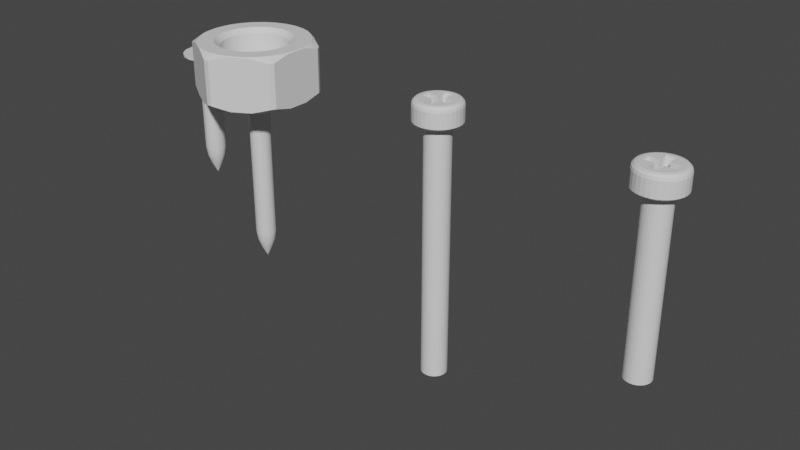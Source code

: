 # Source: bolts_and_nuts.blend  (saved by Blender 3.0.42; exported with 4.5.12 LTS)
import bpy
from mathutils import Matrix  # noqa: F401  (used for matrix-valued properties, if any)

bpy.ops.wm.read_factory_settings(use_empty=True)
scene = bpy.context.scene
scene.name = 'Scene'

# ---- collections
col_collection = bpy.data.collections.new('Collection'); scene.collection.children.link(col_collection)

# ---- materials (node trees are filled in below, after node groups)
mat_m = bpy.data.materials.new('m')
mat_m.use_transparent_shadow = False
mat_m.diffuse_color = (0.2908, 0.2908, 0.2908, 1.0)
mat_m.metallic = 0.7267

# ---- material node trees
mat_m.use_nodes = True; mat_m.node_tree.nodes.clear()
_N = mat_m.node_tree.nodes; _L = mat_m.node_tree.links
n0 = _N.new('ShaderNodeBsdfPrincipled'); n0.name = 'Principled BSDF'; n0.location = (10, 300)
n0.distribution = 'GGX'
n0.subsurface_method = 'BURLEY'
n0.inputs[3].default_value = 1.45
n0.inputs[27].default_value = (0.0, 0.0, 0.0, 1.0)
n0.inputs[28].default_value = 1.0
n1 = _N.new('ShaderNodeOutputMaterial'); n1.name = 'Material Output'; n1.location = (300, 300)
_L.new(n0.outputs[0], n1.inputs[0])
n1.is_active_output = True

# ---- world
world_world = bpy.data.worlds.new('World'); scene.world = world_world
world_world.color = (0.05088, 0.05088, 0.05088)
world_world.use_sun_shadow = False
world_world.sun_shadow_jitter_overblur = 0.0

# ---- meshes
me_circle = bpy.data.meshes.new('Circle')
me_circle.from_pydata([(0.003172, 0.07348, 0.02628), (0.06522, 0.03399, 0.02628), (0.06205, 0.03948, 0.02628), (-2.173e-09, 0.07348, 0.02628), (0.06363, 0.03674, 0.02628), (0.0433, 0.05031, 0.0317), (0.02192, 0.06265, 0.0317), (0.06522, 0.01234, 0.0317), (0.003172, 0.07348, -1.751e-07), (0.06522, 0.03399, 8.158e-07), (0.06205, 0.03948, -1.751e-07), (-2.173e-09, 0.07348, -1.751e-07), (0.06363, 0.03674, -1.751e-07), (0.0433, 0.05031, -1.751e-07), (0.02192, 0.06265, -1.751e-07), (0.06522, 0.01234, -1.751e-07), (0.00829, 0.03912, -1.751e-07), (0.03802, 0.01238, -1.751e-07), (0.0297, 0.02678, 8.158e-07), (-2.447e-05, 0.03999, -1.751e-07), (0.03462, 0.02002, -1.751e-07), (0.02348, 0.03237, -1.751e-07), (0.01624, 0.03654, -1.751e-07), (0.03977, 0.004204, -1.751e-07), (0.02638, 0.05933, 0.0325), (0.03814, 0.05255, 0.0325), (-3.537e-05, 0.06493, 0.0325), (0.06174, 0.0201, 0.0325), (0.06354, 0.01167, 0.0325), (0.01347, 0.06352, 0.0325), (0.05621, 0.0325, 0.0325), (0.04823, 0.04347, 0.0325), (0.00829, 0.03912, 0.02654), (0.009532, 0.04498, 0.0325), (0.03802, 0.01238, 0.02654), (0.04372, 0.01423, 0.0325), (0.03415, 0.03078, 0.0325), (0.0297, 0.02678, 0.02654), (-2.447e-05, 0.03999, 0.02654), (-2.709e-05, 0.04598, 0.0325), (0.0398, 0.02301, 0.0325), (0.03462, 0.02002, 0.02654), (0.02348, 0.03237, 0.02654), (0.027, 0.03721, 0.0325), (0.01868, 0.04201, 0.0325), (0.01624, 0.03654, 0.02654), (0.04572, 2.694e-05, 0.0325), (0.03977, 2.434e-05, 0.02654), (0.06458, 3.518e-05, 0.0325), (0.03977, 2.434e-05, -1.751e-07), (0.06522, 9.313e-10, -1.751e-07), (0.06522, 0.0, 0.0317), (0.04572, 0.004833, 0.0325), (0.03977, 0.004204, 0.02654)], [], [(42, 45, 22, 21), (32, 38, 19, 16), (27, 30, 40, 35), (45, 32, 16, 22), (34, 41, 20, 17), (47, 53, 23, 49), (53, 34, 17, 23), (37, 42, 21, 18), (26, 39, 33, 29), (1, 7, 15, 9), (0, 6, 14, 8), (5, 2, 10, 13), (6, 5, 13, 14), (4, 1, 9, 12), (2, 4, 12, 10), (3, 0, 8, 11), (41, 37, 18, 20), (25, 43, 36, 31), (25, 24, 44, 43), (24, 29, 33, 44), (30, 31, 36, 40), (28, 27, 35, 52), (6, 0, 29, 24), (5, 25, 31, 2), (4, 2, 31, 30), (1, 4, 30, 27), (3, 26, 29, 0), (7, 1, 27, 28), (5, 6, 24, 25), (35, 40, 41, 34), (7, 51, 50, 15), (40, 36, 37, 41), (38, 32, 33, 39), (28, 52, 46, 48), (43, 44, 45, 42), (7, 28, 48, 51), (53, 47, 46, 52), (42, 37, 36, 43), (44, 33, 32, 45), (52, 35, 34, 53)])
me_circle.polygons.foreach_set('use_smooth', [True] * 40)
_k = set([(0, 3), (0, 6), (0, 8), (1, 4), (1, 7), (1, 9), (2, 4), (2, 5), (2, 10), (5, 6), (7, 51), (24, 25), (24, 29), (25, 31), (26, 29), (27, 28), (27, 30), (28, 48), (30, 31), (32, 38), (32, 45), (33, 39), (33, 44), (34, 41), (34, 53), (35, 40), (35, 52), (36, 40), (36, 43), (37, 41), (37, 42), (42, 45), (43, 44), (46, 52), (47, 53)])
me_circle.attributes.new('sharp_edge', 'BOOLEAN', 'EDGE').data.foreach_set('value', [ (min(e.vertices), max(e.vertices)) in _k for e in me_circle.edges])
_uv = me_circle.uv_layers.new(name='UVMap')
_uv.uv.foreach_set('vector', [0.0, 0.0, 0.0, 0.0, 0.0, 0.0, 0.0, 0.0, 0.0, 0.0, 0.0, 0.0, 0.0, 0.0, 0.0, 0.0, 0.0, 0.0, 0.0, 0.0, 0.0, 0.0, 0.0, 0.0, 0.0, 0.0, 0.0, 0.0, 0.0, 0.0, 0.0, 0.0, 0.0, 0.0, 0.0, 0.0, 0.0, 0.0, 0.0, 0.0, 0.0, 0.0, 0.0, 0.0, 0.0, 0.0, 0.0, 0.0, 0.0, 0.0, 0.0, 0.0, 0.0, 0.0, 0.0, 0.0, 0.0, 0.0, 0.0, 0.0, 0.0, 0.0, 0.0, 0.0, 0.0, 0.0, 0.0, 0.0, 0.0, 0.0, 0.0, 0.0, 0.0, 0.0, 0.0, 0.0, 0.0, 0.0, 0.0, 0.0, 0.0, 0.0, 0.0, 0.0, 0.0, 0.0, 0.0, 0.0, 0.0, 0.0, 0.0, 0.0, 0.0, 0.0, 0.0, 0.0, 0.0, 0.0, 0.0, 0.0, 0.0, 0.0, 0.0, 0.0, 0.0, 0.0, 0.0, 0.0, 0.0, 0.0, 0.0, 0.0, 0.0, 0.0, 0.0, 0.0, 0.0, 0.0, 0.0, 0.0, 0.0, 0.0, 0.0, 0.0, 0.0, 0.0, 0.0, 0.0, 0.0, 0.0, 0.0, 0.0, 0.0, 0.0, 0.0, 0.0, 0.0, 0.0, 0.0, 0.0, 0.0, 0.0, 0.0, 0.0, 0.0, 0.0, 0.0, 0.0, 0.0, 0.0, 0.0, 0.0, 0.0, 0.0, 0.0, 0.0, 0.0, 0.0, 0.0, 0.0, 0.0, 0.0, 0.0, 0.0, 0.0, 0.0, 0.0, 0.0, 0.0, 0.0, 0.0, 0.0, 0.0, 0.0, 0.0, 0.0, 0.0, 0.0, 0.0, 0.0, 0.0, 0.0, 0.0, 0.0, 0.0, 0.0, 0.0, 0.0, 0.0, 0.0, 0.0, 0.0, 0.0, 0.0, 0.0, 0.0, 0.0, 0.0, 0.0, 0.0, 0.0, 0.0, 0.0, 0.0, 0.0, 0.0, 0.0, 0.0, 0.0, 0.0, 0.0, 0.0, 0.0, 0.0, 0.0, 0.0, 0.0, 0.0, 0.0, 0.0, 0.0, 0.0, 0.0, 0.0, 0.0, 0.0, 0.0, 0.0, 0.0, 0.0, 0.0, 0.0, 0.0, 0.0, 0.0, 0.0, 0.0, 0.0, 0.0, 0.0, 0.0, 0.0, 0.0, 0.0, 0.0, 0.0, 0.0, 0.0, 0.0, 0.0, 0.0, 0.0, 0.0, 0.0, 0.0, 0.0, 0.0, 0.0, 0.0, 0.0, 0.0, 0.0, 0.0, 0.0, 0.0, 0.0, 0.0, 0.0, 0.0, 0.0, 0.0, 0.0, 0.0, 0.0, 0.0, 0.0, 0.0, 0.0, 0.0, 0.0, 0.0, 0.0, 0.0, 0.0, 0.0, 0.0, 0.0, 0.0, 0.0, 0.0, 0.0, 0.0, 0.0, 0.0, 0.0, 0.0, 0.0, 0.0, 0.0, 0.0, 0.0, 0.0, 0.0, 0.0, 0.0, 0.0, 0.0, 0.0, 0.0, 0.0, 0.0, 0.0, 0.0, 0.0, 0.0, 0.0, 0.0, 0.0, 0.0, 0.0])
me_circle.materials.append(mat_m)
me_circle.use_remesh_fix_poles = True
me_circle.use_remesh_preserve_attributes = False
me_circle.update()
me_circle_002 = bpy.data.meshes.new('Circle.002')
me_circle_002.from_pydata([(-0.005, 0.015, 0.01438), (5.384e-10, -7.567e-10, 0.0), (0.005, 0.015, 0.01438), (0.0, 0.0275, 0.0191), (2.822e-11, 0.02157, 0.025), (7.276e-12, 0.02671, 0.02205), (-0.005, -0.015, 0.01438), (1.455e-11, 0.02454, 0.02421), (0.005, -0.015, 0.01438), (-0.004209, 0.02116, 0.025), (-0.005365, 0.02697, 0.0191), (-0.004787, 0.02407, 0.02421), (0.005, 0.005, 0.01438), (-0.00521, 0.02619, 0.02205), (-0.005, 0.005, 0.01438), (-0.008256, 0.01993, 0.025), (-0.01052, 0.02541, 0.0191), (-0.00939, 0.02267, 0.02421), (-0.005, -0.005, 0.01438), (-0.01022, 0.02467, 0.02205), (-0.01199, 0.01794, 0.025), (0.005, -0.005, 0.01438), (-0.01528, 0.02287, 0.0191), (-0.01363, 0.0204, 0.02421), (0.015, 0.005, 0.01438), (-0.01484, 0.02221, 0.02205), (-0.01525, 0.01525, 0.025), (0.015, -0.005, 0.01438), (-0.01945, 0.01945, 0.0191), (-0.015, 0.005, 0.01438), (-0.01735, 0.01735, 0.02421), (-0.01888, 0.01888, 0.02205), (-0.01794, 0.01199, 0.025), (-0.015, -0.005, 0.01438), (-0.02287, 0.01528, 0.0191), (-0.0204, 0.01363, 0.02421), (-0.02221, 0.01484, 0.02205), (-0.01993, 0.008256, 0.025), (-0.02541, 0.01052, 0.0191), (-0.02267, 0.00939, 0.02421), (-0.02467, 0.01022, 0.02205), (-0.02116, 0.004209, 0.025), (-0.02697, 0.005365, 0.0191), (-0.02407, 0.004787, 0.02421), (-0.02619, 0.00521, 0.02205), (-0.02157, -1.219e-09, 0.025), (-0.0275, -1.202e-09, 0.0191), (-0.02454, -1.211e-09, 0.02421), (-0.004313, 0.01294, 0.008707), (0.004313, 0.01294, 0.008707), (-0.02671, -1.204e-09, 0.02205), (-0.02116, -0.004209, 0.025), (-0.004313, -0.01294, 0.008707), (-0.02697, -0.005365, 0.0191), (0.004313, -0.01294, 0.008707), (0.004312, 0.004315, 0.008702), (-0.02407, -0.004787, 0.02421), (-0.02619, -0.00521, 0.02205), (-0.004312, 0.004315, 0.008702), (-0.004312, -0.004315, 0.008702), (-0.01993, -0.008256, 0.025), (-0.02541, -0.01052, 0.0191), (0.004312, -0.004315, 0.008702), (-0.02267, -0.00939, 0.02421), (0.01293, 0.004319, 0.008707), (-0.02467, -0.01022, 0.02205), (0.01293, -0.004319, 0.008707), (-0.01794, -0.01199, 0.025), (-0.01293, 0.004319, 0.008707), (-0.01293, -0.004319, 0.008707), (-0.02287, -0.01528, 0.0191), (-0.0204, -0.01363, 0.02421), (-0.02221, -0.01484, 0.02205), (-0.01525, -0.01525, 0.025), (-0.01945, -0.01945, 0.0191), (-0.01735, -0.01735, 0.02421), (-0.01888, -0.01888, 0.02205), (-0.01199, -0.01794, 0.025), (-0.01528, -0.02287, 0.0191), (-0.01363, -0.0204, 0.02421), (-0.01484, -0.02221, 0.02205), (-0.008256, -0.01993, 0.025), (-0.01052, -0.02541, 0.0191), (-0.00939, -0.02267, 0.02421), (-0.01022, -0.02467, 0.02205), (-0.004209, -0.02116, 0.025), (-0.005365, -0.02697, 0.0191), (-0.004787, -0.02407, 0.02421), (-0.00521, -0.02619, 0.02205), (1.914e-09, -0.02157, 0.025), (2.404e-09, -0.0275, 0.0191), (2.157e-09, -0.02454, 0.02421), (2.336e-09, -0.02671, 0.02205), (0.004209, -0.02116, 0.025), (0.005365, -0.02697, 0.0191), (0.004787, -0.02407, 0.02421), (0.00521, -0.02619, 0.02205), (0.008256, -0.01993, 0.025), (0.01052, -0.02541, 0.0191), (0.00939, -0.02267, 0.02421), (0.01022, -0.02467, 0.02205), (0.01199, -0.01794, 0.025), (0.01528, -0.02287, 0.0191), (0.01363, -0.0204, 0.02421), (0.01484, -0.02221, 0.02205), (0.01525, -0.01525, 0.025), (0.01945, -0.01945, 0.0191), (0.01735, -0.01735, 0.02421), (0.01888, -0.01888, 0.02205), (0.01794, -0.01199, 0.025), (0.02287, -0.01528, 0.0191), (0.0204, -0.01363, 0.02421), (0.02221, -0.01484, 0.02205), (0.01993, -0.008256, 0.025), (0.02541, -0.01052, 0.0191), (0.02267, -0.00939, 0.02421), (0.02467, -0.01022, 0.02205), (0.02116, -0.004209, 0.025), (0.02697, -0.005365, 0.0191), (0.02407, -0.004787, 0.02421), (0.02619, -0.00521, 0.02205), (0.02157, -1.87e-11, 0.025), (0.0275, 3.279e-10, 0.0191), (0.02454, 1.528e-10, 0.02421), (0.02671, 2.801e-10, 0.02205), (0.02116, 0.004209, 0.025), (0.02697, 0.005365, 0.0191), (0.02407, 0.004787, 0.02421), (0.02619, 0.00521, 0.02205), (0.01993, 0.008256, 0.025), (0.02541, 0.01052, 0.0191), (0.02267, 0.00939, 0.02421), (0.02467, 0.01022, 0.02205), (0.01794, 0.01199, 0.025), (0.02287, 0.01528, 0.0191), (0.0204, 0.01363, 0.02421), (0.02221, 0.01484, 0.02205), (0.01525, 0.01525, 0.025), (0.01945, 0.01945, 0.0191), (0.01735, 0.01735, 0.02421), (0.01888, 0.01888, 0.02205), (0.01199, 0.01794, 0.025), (0.01528, 0.02287, 0.0191), (0.01363, 0.0204, 0.02421), (0.01484, 0.02221, 0.02205), (0.008256, 0.01993, 0.025), (0.01052, 0.02541, 0.0191), (0.00939, 0.02267, 0.02421), (0.01022, 0.02467, 0.02205), (0.004209, 0.02116, 0.025), (0.005365, 0.02697, 0.0191), (0.004787, 0.02407, 0.02421), (0.00521, 0.02619, 0.02205), (3.243e-11, 0.02584, 0.0), (0.0, 0.0275, 0.001648), (-0.005365, 0.02697, 0.001648), (-0.005042, 0.02535, 0.0), (-0.01052, 0.02541, 0.001648), (-0.00989, 0.02388, 0.0), (-0.01528, 0.02287, 0.001648), (-0.01436, 0.02149, 0.0), (-0.01945, 0.01945, 0.001648), (-0.01827, 0.01827, 0.0), (-0.02287, 0.01528, 0.001648), (-0.02149, 0.01436, 0.0), (-0.02541, 0.01052, 0.001648), (-0.02388, 0.00989, 0.0), (-0.02697, 0.005365, 0.001648), (-0.02535, 0.005042, 0.0), (-0.0275, -1.202e-09, 0.001648), (-0.02584, -1.175e-09, 0.0), (-0.02697, -0.005365, 0.001648), (-0.02535, -0.005042, 0.0), (-0.02541, -0.01052, 0.001648), (-0.02388, -0.00989, 0.0), (-0.02287, -0.01528, 0.001648), (-0.02149, -0.01436, 0.0), (-0.01945, -0.01945, 0.001648), (-0.01827, -0.01827, 0.0), (-0.01528, -0.02287, 0.001648), (-0.01436, -0.02149, 0.0), (-0.01052, -0.02541, 0.001648), (-0.00989, -0.02388, 0.0), (-0.005365, -0.02697, 0.001648), (-0.005042, -0.02535, 0.0), (2.404e-09, -0.0275, 0.001648), (2.292e-09, -0.02584, 0.0), (0.005365, -0.02697, 0.001648), (0.005042, -0.02535, 0.0), (0.01052, -0.02541, 0.001648), (0.00989, -0.02388, 0.0), (0.01528, -0.02287, 0.001648), (0.01436, -0.02149, 0.0), (0.01945, -0.01945, 0.001648), (0.01827, -0.01827, 0.0), (0.02287, -0.01528, 0.001648), (0.02149, -0.01436, 0.0), (0.02541, -0.01052, 0.001648), (0.02388, -0.00989, 0.0), (0.02697, -0.005365, 0.001648), (0.02535, -0.005042, 0.0), (0.0275, 3.279e-10, 0.001648), (0.02584, 2.626e-10, 0.0), (0.02697, 0.005365, 0.001648), (0.02535, 0.005042, 0.0), (0.02541, 0.01052, 0.001648), (0.02388, 0.00989, 0.0), (0.02287, 0.01528, 0.001648), (0.02149, 0.01436, 0.0), (0.01945, 0.01945, 0.001648), (0.01827, 0.01827, 0.0), (0.01528, 0.02287, 0.001648), (0.01436, 0.02149, 0.0), (0.01052, 0.02541, 0.001648), (0.00989, 0.02388, 0.0), (0.005365, 0.02697, 0.001648), (0.005042, 0.02535, 0.0), (-0.01705, 0.003391, 0.025), (-0.01705, -1.232e-09, 0.025), (-0.01705, 0.005, 0.025), (-0.01207, 0.005, 0.025), (0.01207, -0.005, 0.025), (0.007483, -0.005, 0.025), (-0.01705, -0.003391, 0.025), (0.005, -0.005, 0.025), (0.005, -0.005, 0.025), (0.01705, -0.003391, 0.025), (0.01705, -0.005, 0.025), (-0.005, 0.01207, 0.025), (-0.005, 0.01709, 0.025), (-0.0034, 0.01709, 0.025), (-0.01705, -0.005, 0.025), (-0.01207, -0.005, 0.025), (0.0034, 0.01709, 0.025), (4.957e-11, 0.01709, 0.025), (0.01705, -2.834e-10, 0.025), (-0.007483, -0.005, 0.025), (0.01705, 0.003391, 0.025), (-0.005, 0.005, 0.025), (-0.005, 0.005, 0.025), (-0.005, -0.005, 0.025), (-0.005, -0.005, 0.025), (-0.007483, 0.005, 0.025), (0.01705, 0.005, 0.025), (0.01207, 0.005, 0.025), (-0.005, -0.007483, 0.025), (0.007483, 0.005, 0.025), (-0.005, -0.01207, 0.025), (0.005, 0.005, 0.025), (-0.005, -0.01709, 0.025), (-0.0034, -0.01709, 0.025), (0.005, 0.005, 0.025), (0.005, 0.007483, 0.025), (1.544e-09, -0.01709, 0.025), (-0.005, 0.007483, 0.025), (0.005, 0.01207, 0.025), (0.0034, -0.01709, 0.025), (0.005, 0.01709, 0.025), (0.005, -0.01709, 0.025), (0.005, -0.01207, 0.025), (0.005, -0.007483, 0.025), (0.0, 0.015, 0.0), (-0.002926, 0.01471, 0.0), (-0.00574, 0.01386, 0.0), (-0.008334, 0.01247, 0.0), (-0.01061, 0.01061, 0.0), (-0.01247, 0.008334, 0.0), (-0.01386, 0.00574, 0.0), (-0.01471, 0.002926, 0.0), (-0.015, -6.557e-10, 0.0), (-0.01471, -0.002926, 0.0), (-0.01386, -0.00574, 0.0), (-0.01247, -0.008334, 0.0), (-0.01061, -0.01061, 0.0), (-0.008334, -0.01247, 0.0), (-0.00574, -0.01386, 0.0), (-0.002926, -0.01471, 0.0), (1.311e-09, -0.015, 0.0), (0.002926, -0.01471, 0.0), (0.00574, -0.01386, 0.0), (0.008334, -0.01247, 0.0), (0.01061, -0.01061, 0.0), (0.01247, -0.008334, 0.0), (0.01386, -0.00574, 0.0), (0.01471, -0.002926, 0.0), (0.015, 1.789e-10, 0.0), (0.01471, 0.002926, 0.0), (0.01386, 0.00574, 0.0), (0.01247, 0.008334, 0.0), (0.01061, 0.01061, 0.0), (0.008334, 0.01247, 0.0), (0.00574, 0.01386, 0.0), (0.002926, 0.01471, 0.0), (0.0, 0.015, -0.3), (-0.002926, 0.01471, -0.3), (-0.00574, 0.01386, -0.3), (-0.008334, 0.01247, -0.3), (-0.01061, 0.01061, -0.3), (-0.01247, 0.008334, -0.3), (-0.01386, 0.00574, -0.3), (-0.01471, 0.002926, -0.3), (-0.015, -6.557e-10, -0.3), (-0.01471, -0.002926, -0.3), (-0.01386, -0.00574, -0.3), (-0.01247, -0.008334, -0.3), (-0.01061, -0.01061, -0.3), (-0.008334, -0.01247, -0.3), (-0.00574, -0.01386, -0.3), (-0.002926, -0.01471, -0.3), (1.311e-09, -0.015, -0.3), (0.002926, -0.01471, -0.3), (0.00574, -0.01386, -0.3), (0.008334, -0.01247, -0.3), (0.01061, -0.01061, -0.3), (0.01247, -0.008334, -0.3), (0.01386, -0.00574, -0.3), (0.01471, -0.002926, -0.3), (0.015, 1.789e-10, -0.3), (0.01471, 0.002926, -0.3), (0.01386, 0.00574, -0.3), (0.01247, 0.008334, -0.3), (0.01061, 0.01061, -0.3), (0.008334, 0.01247, -0.3), (0.00574, 0.01386, -0.3), (0.002926, 0.01471, -0.3)], [], [(41, 45, 218, 217), (109, 113, 221, 222), (223, 218, 45, 51), (113, 117, 226, 227, 221), (51, 60, 232, 231, 223), (226, 117, 121, 235), (60, 67, 236, 232), (121, 125, 237, 235), (241, 240, 236, 67, 73), (243, 237, 125, 129, 244), (241, 73, 77, 245), (133, 246, 244, 129), (247, 245, 77, 81), (137, 248, 246, 133), (81, 85, 250, 249, 247), (251, 248, 137, 141, 252), (250, 85, 89, 253), (15, 20, 254, 228), (141, 145, 255, 252), (89, 93, 256, 253), (20, 26, 238, 239, 254), (145, 149, 233, 257, 255), (256, 93, 97, 259, 258), (238, 26, 32, 242), (97, 101, 260, 259), (220, 242, 32, 37), (234, 4, 9, 230), (101, 105, 224, 260), (37, 41, 217, 219, 220), (225, 224, 105, 109, 222), (188, 1, 190), (162, 1, 164), (190, 1, 192), (164, 1, 166), (216, 1, 153), (192, 1, 194), (166, 1, 168), (194, 1, 196), (168, 1, 170), (196, 1, 198), (170, 1, 172), (198, 1, 200), (172, 1, 174), (200, 1, 202), (174, 1, 176), (202, 1, 204), (176, 1, 178), (204, 1, 206), (178, 1, 180), (206, 1, 208), (180, 1, 182), (208, 1, 210), (182, 1, 184), (9, 15, 228, 229, 230), (210, 1, 212), (184, 1, 186), (158, 1, 160), (212, 1, 214), (186, 1, 188), (160, 1, 162), (214, 1, 216), (163, 165, 38, 34), (191, 193, 106, 102), (165, 167, 42, 38), (193, 195, 110, 106), (167, 169, 46, 42), (195, 197, 114, 110), (169, 171, 53, 46), (197, 199, 118, 114), (171, 173, 61, 53), (199, 201, 122, 118), (173, 175, 70, 61), (201, 203, 126, 122), (175, 177, 74, 70), (203, 205, 130, 126), (177, 179, 78, 74), (205, 207, 134, 130), (179, 181, 82, 78), (215, 154, 3, 150), (207, 209, 138, 134), (181, 183, 86, 82), (155, 157, 16, 10), (209, 211, 142, 138), (183, 185, 90, 86), (157, 159, 22, 16), (211, 213, 146, 142), (185, 187, 94, 90), (159, 161, 28, 22), (213, 215, 150, 146), (187, 189, 98, 94), (161, 163, 34, 28), (156, 1, 158), (189, 191, 102, 98), (233, 149, 4, 234), (10, 13, 5, 3), (13, 11, 7, 5), (11, 9, 4, 7), (16, 19, 13, 10), (19, 17, 11, 13), (17, 15, 9, 11), (22, 25, 19, 16), (25, 23, 17, 19), (23, 20, 15, 17), (28, 31, 25, 22), (31, 30, 23, 25), (30, 26, 20, 23), (34, 36, 31, 28), (36, 35, 30, 31), (35, 32, 26, 30), (38, 40, 36, 34), (40, 39, 35, 36), (39, 37, 32, 35), (42, 44, 40, 38), (44, 43, 39, 40), (43, 41, 37, 39), (46, 50, 44, 42), (50, 47, 43, 44), (47, 45, 41, 43), (53, 57, 50, 46), (57, 56, 47, 50), (56, 51, 45, 47), (61, 65, 57, 53), (65, 63, 56, 57), (63, 60, 51, 56), (70, 72, 65, 61), (72, 71, 63, 65), (71, 67, 60, 63), (74, 76, 72, 70), (76, 75, 71, 72), (75, 73, 67, 71), (78, 80, 76, 74), (80, 79, 75, 76), (79, 77, 73, 75), (82, 84, 80, 78), (84, 83, 79, 80), (83, 81, 77, 79), (86, 88, 84, 82), (88, 87, 83, 84), (87, 85, 81, 83), (90, 92, 88, 86), (92, 91, 87, 88), (91, 89, 85, 87), (94, 96, 92, 90), (96, 95, 91, 92), (95, 93, 89, 91), (98, 100, 96, 94), (100, 99, 95, 96), (99, 97, 93, 95), (102, 104, 100, 98), (104, 103, 99, 100), (103, 101, 97, 99), (106, 108, 104, 102), (108, 107, 103, 104), (107, 105, 101, 103), (110, 112, 108, 106), (112, 111, 107, 108), (111, 109, 105, 107), (114, 116, 112, 110), (116, 115, 111, 112), (115, 113, 109, 111), (118, 120, 116, 114), (120, 119, 115, 116), (119, 117, 113, 115), (122, 124, 120, 118), (124, 123, 119, 120), (123, 121, 117, 119), (126, 128, 124, 122), (128, 127, 123, 124), (127, 125, 121, 123), (130, 132, 128, 126), (132, 131, 127, 128), (131, 129, 125, 127), (134, 136, 132, 130), (136, 135, 131, 132), (135, 133, 129, 131), (138, 140, 136, 134), (140, 139, 135, 136), (139, 137, 133, 135), (142, 144, 140, 138), (144, 143, 139, 140), (143, 141, 137, 139), (146, 148, 144, 142), (148, 147, 143, 144), (147, 145, 141, 143), (150, 152, 148, 146), (152, 151, 147, 148), (151, 149, 145, 147), (3, 5, 152, 150), (5, 7, 151, 152), (7, 4, 149, 151), (153, 1, 156), (156, 155, 154, 153), (158, 157, 155, 156), (160, 159, 157, 158), (162, 161, 159, 160), (164, 163, 161, 162), (166, 165, 163, 164), (168, 167, 165, 166), (170, 169, 167, 168), (172, 171, 169, 170), (174, 173, 171, 172), (176, 175, 173, 174), (178, 177, 175, 176), (180, 179, 177, 178), (182, 181, 179, 180), (184, 183, 181, 182), (186, 185, 183, 184), (188, 187, 185, 186), (190, 189, 187, 188), (192, 191, 189, 190), (194, 193, 191, 192), (196, 195, 193, 194), (198, 197, 195, 196), (200, 199, 197, 198), (202, 201, 199, 200), (204, 203, 201, 202), (206, 205, 203, 204), (208, 207, 205, 206), (210, 209, 207, 208), (212, 211, 209, 210), (214, 213, 211, 212), (216, 215, 213, 214), (153, 154, 215, 216), (154, 155, 10, 3), (18, 59, 69, 33), (12, 55, 64, 24), (24, 64, 66, 27), (221, 227, 27, 21, 225, 222), (2, 49, 55, 12), (219, 29, 14, 239, 238, 242, 220), (33, 69, 68, 29), (236, 240, 18, 33, 231, 232), (231, 33, 29, 219, 217, 218, 223), (251, 12, 24, 243, 244, 246, 248), (24, 27, 227, 226, 235, 237, 243), (249, 6, 18, 240, 241, 245, 247), (255, 257, 2, 12, 251, 252), (239, 14, 0, 229, 228, 254), (256, 258, 8, 6, 249, 250, 253), (224, 225, 21, 8, 258, 259, 260), (229, 0, 2, 257, 233, 234, 230), (62, 59, 52, 54), (49, 48, 58, 55), (55, 58, 59, 62), (62, 66, 64, 55), (58, 68, 69, 59), (21, 62, 54, 8), (29, 68, 58, 14), (6, 52, 59, 18), (27, 66, 62, 21), (0, 48, 49, 2), (8, 54, 52, 6), (14, 58, 48, 0), (262, 263, 264, 265, 266, 267, 268, 269, 270, 271, 272, 273, 274, 275, 276, 277, 278, 279, 280, 281, 282, 283, 284, 285, 286, 287, 288, 289, 290, 291, 292, 261), (294, 293, 324, 323, 322, 321, 320, 319, 318, 317, 316, 315, 314, 313, 312, 311, 310, 309, 308, 307, 306, 305, 304, 303, 302, 301, 300, 299, 298, 297, 296, 295), (262, 261, 293, 294), (263, 262, 294, 295), (264, 263, 295, 296), (265, 264, 296, 297), (266, 265, 297, 298), (267, 266, 298, 299), (268, 267, 299, 300), (269, 268, 300, 301), (270, 269, 301, 302), (271, 270, 302, 303), (272, 271, 303, 304), (273, 272, 304, 305), (274, 273, 305, 306), (275, 274, 306, 307), (276, 275, 307, 308), (277, 276, 308, 309), (278, 277, 309, 310), (279, 278, 310, 311), (280, 279, 311, 312), (281, 280, 312, 313), (282, 281, 313, 314), (283, 282, 314, 315), (284, 283, 315, 316), (285, 284, 316, 317), (286, 285, 317, 318), (287, 286, 318, 319), (288, 287, 319, 320), (289, 288, 320, 321), (290, 289, 321, 322), (291, 290, 322, 323), (292, 291, 323, 324), (261, 292, 324, 293)])
_uv = me_circle_002.uv_layers.new(name='UVMap')
_uv.uv.foreach_set('vector', [0.0, 0.0, 0.0, 0.0, 0.0, 0.0, 0.0, 0.0, 0.0, 0.0, 0.0, 0.0, 0.0, 0.0, 0.0, 0.0, 0.0, 0.0, 0.0, 0.0, 0.0, 0.0, 0.0, 0.0, 0.0, 0.0, 0.0, 0.0, 0.0, 0.0, 0.0, 0.0, 0.0, 0.0, 0.0, 0.0, 0.0, 0.0, 0.0, 0.0, 0.0, 0.0, 0.0, 0.0, 0.0, 0.0, 0.0, 0.0, 0.0, 0.0, 0.0, 0.0, 0.0, 0.0, 0.0, 0.0, 0.0, 0.0, 0.0, 0.0, 0.0, 0.0, 0.0, 0.0, 0.0, 0.0, 0.0, 0.0, 0.0, 0.0, 0.0, 0.0, 0.0, 0.0, 0.0, 0.0, 0.0, 0.0, 0.0, 0.0, 0.0, 0.0, 0.0, 0.0, 0.0, 0.0, 0.0, 0.0, 0.0, 0.0, 0.0, 0.0, 0.0, 0.0, 0.0, 0.0, 0.0, 0.0, 0.0, 0.0, 0.0, 0.0, 0.0, 0.0, 0.0, 0.0, 0.0, 0.0, 0.0, 0.0, 0.0, 0.0, 0.0, 0.0, 0.0, 0.0, 0.0, 0.0, 0.0, 0.0, 0.0, 0.0, 0.0, 0.0, 0.0, 0.0, 0.0, 0.0, 0.0, 0.0, 0.0, 0.0, 0.0, 0.0, 0.0, 0.0, 0.0, 0.0, 0.0, 0.0, 0.0, 0.0, 0.0, 0.0, 0.0, 0.0, 0.0, 0.0, 0.0, 0.0, 0.0, 0.0, 0.0, 0.0, 0.0, 0.0, 0.0, 0.0, 0.0, 0.0, 0.0, 0.0, 0.0, 0.0, 0.0, 0.0, 0.0, 0.0, 0.0, 0.0, 0.0, 0.0, 0.0, 0.0, 0.0, 0.0, 0.0, 0.0, 0.0, 0.0, 0.0, 0.0, 0.0, 0.0, 0.0, 0.0, 0.0, 0.0, 0.0, 0.0, 0.0, 0.0, 0.0, 0.0, 0.0, 0.0, 0.0, 0.0, 0.0, 0.0, 0.0, 0.0, 0.0, 0.0, 0.0, 0.0, 0.0, 0.0, 0.0, 0.0, 0.0, 0.0, 0.0, 0.0, 0.0, 0.0, 0.0, 0.0, 0.0, 0.0, 0.0, 0.0, 0.0, 0.0, 0.0, 0.0, 0.0, 0.0, 0.0, 0.0, 0.0, 0.0, 0.0, 0.0, 0.0, 0.0, 0.0, 0.0, 0.0, 0.0, 0.0, 0.0, 0.0, 0.0, 0.0, 0.0, 0.0, 0.0, 0.0, 0.0, 0.0, 0.0, 0.0, 0.0, 0.0, 0.0, 0.0, 0.0, 0.0, 0.0, 0.0, 0.0, 0.0, 0.0, 0.0, 0.0, 0.0, 0.0, 0.0, 0.0, 0.0, 0.0, 0.0, 0.0, 0.0, 0.0, 0.0, 0.0, 0.0, 0.0, 0.0, 0.0, 0.0, 0.0, 0.0, 0.0, 0.0, 0.0, 0.0, 0.0, 0.0, 0.0, 0.0, 0.0, 0.0, 0.0, 0.0, 0.0, 0.0, 0.0, 0.0, 0.0, 0.0, 0.0, 0.0, 0.0, 0.0, 0.0, 0.0, 0.0, 0.0, 0.0, 0.0, 0.0, 0.0, 0.0, 0.0, 0.0, 0.0, 0.0, 0.0, 0.0, 0.0, 0.0, 0.0, 0.0, 0.0, 0.0, 0.0, 0.0, 0.0, 0.0, 0.0, 0.0, 0.0, 0.0, 0.0, 0.0, 0.0, 0.0, 0.0, 0.0, 0.0, 0.0, 0.0, 0.0, 0.0, 0.0, 0.0, 0.0, 0.0, 0.0, 0.0, 0.0, 0.0, 0.0, 0.0, 0.0, 0.0, 0.0, 0.0, 0.0, 0.0, 0.0, 0.0, 0.0, 0.0, 0.0, 0.0, 0.0, 0.0, 0.0, 0.0, 0.0, 0.0, 0.0, 0.0, 0.0, 0.0, 0.0, 0.0, 0.0, 0.0, 0.0, 0.0, 0.0, 0.0, 0.0, 0.0, 0.0, 0.0, 0.0, 0.0, 0.0, 0.0, 0.0, 0.0, 0.0, 0.0, 0.0, 0.0, 0.0, 0.0, 0.0, 0.0, 0.0, 0.0, 0.0, 0.0, 0.0, 0.0, 0.0, 0.0, 0.0, 0.0, 0.0, 0.0, 0.0, 0.0, 0.0, 0.0, 0.0, 0.0, 0.0, 0.0, 0.0, 0.0, 0.0, 0.0, 0.0, 0.0, 0.0, 0.0, 0.0, 0.0, 0.0, 0.0, 0.0, 0.0, 0.0, 0.0, 0.0, 0.0, 0.0, 0.0, 0.0, 0.0, 0.0, 0.0, 0.0, 0.0, 0.0, 0.0, 0.0, 0.0, 0.0, 0.0, 0.0, 0.0, 0.0, 0.0, 0.0, 0.0, 0.0, 0.0, 0.0, 0.0, 0.0, 0.0, 0.0, 0.0, 0.0, 0.0, 0.0, 0.0, 0.0, 0.0, 0.0, 0.0, 0.0, 0.0, 0.0, 0.0, 0.0, 0.0, 0.0, 0.0, 0.0, 0.0, 0.0, 0.0, 0.0, 0.0, 0.0, 0.0, 0.0, 0.0, 0.0, 0.0, 0.0, 0.0, 0.0, 0.0, 0.0, 0.0, 0.0, 0.0, 0.0, 0.0, 0.0, 0.0, 0.0, 0.0, 0.0, 0.0, 0.0, 0.0, 0.0, 0.0, 0.0, 0.0, 0.0, 0.0, 0.0, 0.0, 0.0, 0.0, 0.0, 0.0, 0.0, 0.0, 0.0, 0.0, 0.0, 0.0, 0.0, 0.0, 0.0, 0.0, 0.0, 0.0, 0.0, 0.0, 0.0, 0.0, 0.0, 0.0, 0.0, 0.0, 0.0, 0.0, 0.0, 0.0, 0.0, 0.0, 0.0, 0.0, 0.0, 0.0, 0.0, 0.0, 0.0, 0.0, 0.0, 0.0, 0.0, 0.0, 0.0, 0.0, 0.0, 0.0, 0.0, 0.0, 0.0, 0.0, 0.0, 0.0, 0.0, 0.0, 0.0, 0.0, 0.0, 0.0, 0.0, 0.0, 0.0, 0.0, 0.0, 0.0, 0.0, 0.0, 0.0, 0.0, 0.0, 0.0, 0.0, 0.0, 0.0, 0.0, 0.0, 0.0, 0.0, 0.0, 0.0, 0.0, 0.0, 0.0, 0.0, 0.0, 0.0, 0.0, 0.0, 0.0, 0.0, 0.0, 0.0, 0.0, 0.0, 0.0, 0.0, 0.0, 0.0, 0.0, 0.0, 0.0, 0.0, 0.0, 0.0, 0.0, 0.0, 0.0, 0.0, 0.0, 0.0, 0.0, 0.0, 0.0, 0.0, 0.0, 0.0, 0.0, 0.0, 0.0, 0.0, 0.0, 0.0, 0.0, 0.0, 0.0, 0.0, 0.0, 0.0, 0.0, 0.0, 0.0, 0.0, 0.0, 0.0, 0.0, 0.0, 0.0, 0.0, 0.0, 0.0, 0.0, 0.0, 0.0, 0.0, 0.0, 0.0, 0.0, 0.0, 0.0, 0.0, 0.0, 0.0, 0.0, 0.0, 0.0, 0.0, 0.0, 0.0, 0.0, 0.0, 0.0, 0.0, 0.0, 0.0, 0.0, 0.0, 0.0, 0.0, 0.0, 0.0, 0.0, 0.0, 0.0, 0.0, 0.0, 0.0, 0.0, 0.0, 0.0, 0.0, 0.0, 0.0, 0.0, 0.0, 0.0, 0.0, 0.0, 0.0, 0.0, 0.0, 0.0, 0.0, 0.0, 0.0, 0.0, 0.0, 0.0, 0.0, 0.0, 0.0, 0.0, 0.0, 0.0, 0.0, 0.0, 0.0, 0.0, 0.0, 0.0, 0.0, 0.0, 0.0, 0.0, 0.0, 0.0, 0.0, 0.0, 0.0, 0.0, 0.0, 0.0, 0.0, 0.0, 0.0, 0.0, 0.0, 0.0, 0.0, 0.0, 0.0, 0.0, 0.0, 0.0, 0.0, 0.0, 0.0, 0.0, 0.0, 0.0, 0.0, 0.0, 0.0, 0.0, 0.0, 0.0, 0.0, 0.0, 0.0, 0.0, 0.0, 0.0, 0.0, 0.0, 0.0, 0.0, 0.0, 0.0, 0.0, 0.0, 0.0, 0.0, 0.0, 0.0, 0.0, 0.0, 0.0, 0.0, 0.0, 0.0, 0.0, 0.0, 0.0, 0.0, 0.0, 0.0, 0.0, 0.0, 0.0, 0.0, 0.0, 0.0, 0.0, 0.0, 0.0, 0.0, 0.0, 0.0, 0.0, 0.0, 0.0, 0.0, 0.0, 0.0, 0.0, 0.0, 0.0, 0.0, 0.0, 0.0, 0.0, 0.0, 0.0, 0.0, 0.0, 0.0, 0.0, 0.0, 0.0, 0.0, 0.0, 0.0, 0.0, 0.0, 0.0, 0.0, 0.0, 0.0, 0.0, 0.0, 0.0, 0.0, 0.0, 0.0, 0.0, 0.0, 0.0, 0.0, 0.0, 0.0, 0.0, 0.0, 0.0, 0.0, 0.0, 0.0, 0.0, 0.0, 0.0, 0.0, 0.0, 0.0, 0.0, 0.0, 0.0, 0.0, 0.0, 0.0, 0.0, 0.0, 0.0, 0.0, 0.0, 0.0, 0.0, 0.0, 0.0, 0.0, 0.0, 0.0, 0.0, 0.0, 0.0, 0.0, 0.0, 0.0, 0.0, 0.0, 0.0, 0.0, 0.0, 0.0, 0.0, 0.0, 0.0, 0.0, 0.0, 0.0, 0.0, 0.0, 0.0, 0.0, 0.0, 0.0, 0.0, 0.0, 0.0, 0.0, 0.0, 0.0, 0.0, 0.0, 0.0, 0.0, 0.0, 0.0, 0.0, 0.0, 0.0, 0.0, 0.0, 0.0, 0.0, 0.0, 0.0, 0.0, 0.0, 0.0, 0.0, 0.0, 0.0, 0.0, 0.0, 0.0, 0.0, 0.0, 0.0, 0.0, 0.0, 0.0, 0.0, 0.0, 0.0, 0.0, 0.0, 0.0, 0.0, 0.0, 0.0, 0.0, 0.0, 0.0, 0.0, 0.0, 0.0, 0.0, 0.0, 0.0, 0.0, 0.0, 0.0, 0.0, 0.0, 0.0, 0.0, 0.0, 0.0, 0.0, 0.0, 0.0, 0.0, 0.0, 0.0, 0.0, 0.0, 0.0, 0.0, 0.0, 0.0, 0.0, 0.0, 0.0, 0.0, 0.0, 0.0, 0.0, 0.0, 0.0, 0.0, 0.0, 0.0, 0.0, 0.0, 0.0, 0.0, 0.0, 0.0, 0.0, 0.0, 0.0, 0.0, 0.0, 0.0, 0.0, 0.0, 0.0, 0.0, 0.0, 0.0, 0.0, 0.0, 0.0, 0.0, 0.0, 0.0, 0.0, 0.0, 0.0, 0.0, 0.0, 0.0, 0.0, 0.0, 0.0, 0.0, 0.0, 0.0, 0.0, 0.0, 0.0, 0.0, 0.0, 0.0, 0.0, 0.0, 0.0, 0.0, 0.0, 0.0, 0.0, 0.0, 0.0, 0.0, 0.0, 0.0, 0.0, 0.0, 0.0, 0.0, 0.0, 0.0, 0.0, 0.0, 0.0, 0.0, 0.0, 0.0, 0.0, 0.0, 0.0, 0.0, 0.0, 0.0, 0.0, 0.0, 0.0, 0.0, 0.0, 0.0, 0.0, 0.0, 0.0, 0.0, 0.0, 0.0, 0.0, 0.0, 0.0, 0.0, 0.0, 0.0, 0.0, 0.0, 0.0, 0.0, 0.0, 0.0, 0.0, 0.0, 0.0, 0.0, 0.0, 0.0, 0.0, 0.0, 0.0, 0.0, 0.0, 0.0, 0.0, 0.0, 0.0, 0.0, 0.0, 0.0, 0.0, 0.0, 0.0, 0.0, 0.0, 0.0, 0.0, 0.0, 0.0, 0.0, 0.0, 0.0, 0.0, 0.0, 0.0, 0.0, 0.0, 0.0, 0.0, 0.0, 0.0, 0.0, 0.0, 0.0, 0.0, 0.0, 0.0, 0.0, 0.0, 0.0, 0.0, 0.0, 0.0, 0.0, 0.0, 0.0, 0.0, 0.0, 0.0, 0.0, 0.0, 0.0, 0.0, 0.0, 0.0, 0.0, 0.0, 0.0, 0.0, 0.0, 0.0, 0.0, 0.0, 0.0, 0.0, 0.0, 0.0, 0.0, 0.0, 0.0, 0.0, 0.0, 0.0, 0.0, 0.0, 0.0, 0.0, 0.0, 0.0, 0.0, 0.0, 0.0, 0.0, 0.0, 0.0, 0.0, 0.0, 0.0, 0.0, 0.0, 0.0, 0.0, 0.0, 0.0, 0.0, 0.0, 0.0, 0.0, 0.0, 0.0, 0.0, 0.0, 0.0, 0.0, 0.0, 0.0, 0.0, 0.0, 0.0, 0.0, 0.0, 0.0, 0.0, 0.0, 0.0, 0.0, 0.0, 0.0, 0.0, 0.0, 0.0, 0.0, 0.0, 0.0, 0.0, 0.0, 0.0, 0.0, 0.0, 0.0, 0.0, 0.0, 0.0, 0.0, 0.0, 0.0, 0.0, 0.0, 0.0, 0.0, 0.0, 0.0, 0.0, 0.0, 0.0, 0.0, 0.0, 0.0, 0.0, 0.0, 0.0, 0.0, 0.0, 0.0, 0.0, 0.0, 0.0, 0.0, 0.0, 0.0, 0.0, 0.0, 0.0, 0.0, 0.0, 0.0, 0.0, 0.0, 0.0, 0.0, 0.0, 0.0, 0.0, 0.0, 0.0, 0.0, 0.0, 0.0, 0.0, 0.0, 0.0, 0.0, 0.0, 0.0, 0.0, 0.0, 0.0, 0.0, 0.0, 0.0, 0.0, 0.0, 0.0, 0.0, 0.0, 0.0, 0.0, 0.0, 0.0, 0.0, 0.0, 0.0, 0.0, 0.0, 0.0, 0.0, 0.0, 0.0, 0.0, 0.0, 0.0, 0.0, 0.0, 0.0, 0.0, 0.0, 0.0, 0.0, 0.0, 0.0, 0.0, 0.0, 0.0, 0.0, 0.0, 0.0, 0.0, 0.0, 0.0, 0.0, 0.0, 0.0, 0.0, 0.0, 0.0, 0.0, 0.0, 0.0, 0.0, 0.0, 0.0, 0.0, 0.0, 0.0, 0.0, 0.0, 0.0, 0.0, 0.0, 0.0, 0.0, 0.0, 0.0, 0.0, 0.0, 0.0, 0.0, 0.0, 0.0, 0.0, 0.0, 0.0, 0.0, 0.0, 0.0, 0.0, 0.0, 0.0, 0.0, 0.0, 0.0, 0.0, 0.0, 0.0, 0.0, 0.0, 0.0, 0.0, 0.0, 0.0, 0.0, 0.0, 0.0, 0.0, 0.0, 0.0, 0.0, 0.0, 0.0, 0.0, 0.0, 0.0, 0.0, 0.0, 0.0, 0.0, 0.0, 0.0, 0.0, 0.0, 0.0, 0.0, 0.0, 0.0, 0.0, 0.0, 0.0, 0.0, 0.0, 0.0, 0.0, 0.0, 0.0, 0.0, 0.0, 0.0, 0.0, 0.0, 0.0, 0.0, 0.0, 0.0, 0.0, 0.0, 0.0, 0.0, 0.0, 0.0, 0.0, 0.0, 0.0, 0.0, 0.0, 0.0, 0.0, 0.0, 0.0, 0.0, 0.0, 0.0, 0.0, 0.0, 0.0, 0.0, 0.0, 0.0, 0.0, 0.0, 0.0, 0.0, 0.0, 0.0, 0.0, 0.0, 0.0, 0.0, 0.0, 0.0, 0.0, 0.0, 0.0, 0.0, 0.0, 0.0, 0.0, 0.0, 0.0, 0.0, 0.0, 0.0, 0.0, 0.0, 0.0, 0.0, 0.0, 0.0, 0.0, 0.0, 0.0, 0.0, 0.0, 0.0, 0.0, 0.0, 0.0, 0.0, 0.0, 0.0, 0.0, 0.0, 0.0, 0.0, 0.0, 0.0, 0.0, 0.0, 0.0, 0.0, 0.0, 0.0, 0.0, 0.0, 0.0, 0.0, 0.0, 0.0, 0.0, 0.0, 0.0, 0.0, 0.0, 0.0, 0.0, 0.0, 0.0, 0.0, 0.0, 0.0, 0.0, 0.0, 0.0, 0.0, 0.0, 0.0, 0.0, 0.0, 0.0, 0.0, 0.0, 0.0, 0.0, 0.0, 0.0, 0.0, 0.0, 0.0, 0.0, 0.0, 0.0, 0.0, 0.0, 0.0, 0.0, 0.0, 0.0, 0.0, 0.0, 0.0, 0.0, 0.0, 0.0, 0.0, 0.0, 0.0, 0.0, 0.0, 0.0, 0.0, 0.0, 0.0, 0.0, 0.0, 0.0, 0.0, 0.0, 0.0, 0.0, 0.0, 0.0, 0.0, 0.0, 0.0, 0.0, 0.0, 0.0, 0.0, 0.0, 0.0, 0.0, 0.0, 0.0, 0.0, 0.0, 0.0, 0.0, 0.0, 0.0, 0.0, 0.0, 0.0, 0.0, 0.0, 0.0, 0.0, 0.0, 0.0, 0.0, 0.0, 0.0, 0.0, 0.0, 0.0, 0.0, 0.0, 0.0, 0.0, 0.0, 0.0, 0.0, 0.0, 0.0, 0.0, 0.0, 0.0, 0.0, 0.0, 0.0, 0.0, 0.0, 0.0, 0.0, 0.0, 0.0, 0.0, 0.0, 0.0, 0.0, 0.0, 0.0, 0.0, 0.0, 0.0, 0.0, 0.0, 0.0, 0.0, 0.0, 0.0, 0.0, 0.0, 0.0, 0.0, 0.0, 0.0, 0.0, 0.0, 0.0, 0.0, 0.0, 0.0, 0.0, 0.0, 0.0, 0.0, 0.0, 0.0, 0.0, 0.0, 0.0, 0.0, 0.0, 0.0, 0.0, 0.0, 0.0, 0.0, 0.0, 0.0, 0.0, 0.0, 0.0, 0.0, 0.0, 0.0, 0.0, 0.0, 0.0, 0.0, 0.0, 0.0, 0.0, 0.0, 0.0, 0.0, 0.0, 0.0, 0.0, 0.0, 0.0, 0.0, 0.0, 0.0, 0.0, 0.0, 0.0, 0.0, 0.0, 0.0, 0.0, 0.0, 0.0, 0.0, 0.0, 0.0, 0.0, 0.0, 0.0, 0.0, 0.0, 0.0, 0.0, 0.0, 0.0, 0.0, 0.0, 0.0, 0.0, 0.0, 0.0, 0.0, 0.0, 0.0, 0.0, 0.0, 0.0, 0.0, 0.0, 0.0, 0.0, 0.0, 0.0, 0.0, 0.0, 0.0, 0.0, 0.0, 0.0, 0.0, 0.0, 0.0, 0.0, 0.0, 0.0, 0.0, 0.0, 0.0, 0.0, 0.0, 0.0, 0.0, 0.0, 0.0, 0.0, 0.0, 0.375, 0.8125, 0.375, 0.8125, 0.375, 0.8125, 0.375, 0.8125, 0.375, 0.375, 0.375, 0.375, 0.375, 0.375, 0.375, 0.375, 0.375, 0.375, 0.375, 0.375, 0.375, 0.4375, 0.375, 0.4375, 0.485, 0.4375, 0.485, 0.4375, 0.375, 0.4375, 0.375, 0.4375, 0.485, 0.4375, 0.485, 0.4375, 0.375, 0.25, 0.375, 0.25, 0.375, 0.375, 0.375, 0.375, 0.485, 0.875, 0.375, 0.875, 0.375, 0.875, 0.485, 0.875, 0.485, 0.875, 0.485, 0.875, 0.485, 0.875, 0.375, 0.8125, 0.375, 0.8125, 0.375, 0.875, 0.375, 0.875, 0.485, 0.8125, 0.485, 0.8125, 0.375, 0.8125, 0.375, 0.8125, 0.485, 0.8125, 0.485, 0.8125, 0.485, 0.8125, 0.375, 0.8125, 0.375, 0.875, 0.485, 0.875, 0.485, 0.8649, 0.485, 0.8438, 0.485, 0.8226, 0.485, 0.375, 0.375, 0.375, 0.375, 0.375, 0.485, 0.375, 0.485, 0.375, 0.485, 0.375, 0.485, 0.375, 0.375, 0.375, 0.375, 0.4375, 0.485, 0.4375, 0.485, 0.4274, 0.485, 0.4062, 0.485, 0.3851, 0.485, 0.375, 0.485, 0.75, 0.375, 0.8125, 0.375, 0.8125, 0.485, 0.75, 0.485, 0.75, 0.485, 0.75, 0.485, 0.75, 0.485, 0.25, 0.485, 0.25, 0.375, 0.375, 0.375, 0.375, 0.485, 0.25, 0.485, 0.25, 0.485, 0.875, 0.375, 1.0, 0.375, 1.0, 0.485, 0.875, 0.485, 0.875, 0.485, 0.875, 0.485, 0.54, 0.485, 0.5, 0.375, 0.5, 0.375, 0.75, 0.485, 0.75, 0.485, 0.71, 0.485, 0.625, 0.485, 0.4375, 0.485, 0.4375, 0.375, 0.5, 0.375, 0.5, 0.485, 0.4375, 0.485, 0.4375, 0.485, 0.4375, 0.485, 0.0, 0.375, 0.0, 0.375, 0.25, 0.485, 0.25, 0.485, 0.21, 0.485, 0.125, 0.485, 0.04, 0.3125, 0.5, 0.3125, 0.75, 0.375, 0.75, 0.375, 0.5, 0.125, 0.5, 0.125, 0.75, 0.25, 0.75, 0.25, 0.5, 0.25, 0.5, 0.25, 0.75, 0.3125, 0.75, 0.3125, 0.5, 0.3125, 0.5, 0.3125, 0.5, 0.25, 0.5, 0.25, 0.5, 0.25, 0.75, 0.25, 0.75, 0.3125, 0.75, 0.3125, 0.75, 0.375, 0.4375, 0.375, 0.4375, 0.375, 0.5, 0.375, 0.5, 0.375, 0.875, 0.375, 0.875, 0.375, 0.875, 0.375, 0.875, 0.375, 0.75, 0.375, 0.75, 0.375, 0.8125, 0.375, 0.8125, 0.375, 0.4375, 0.375, 0.4375, 0.375, 0.4375, 0.375, 0.4375, 0.375, 0.0, 0.375, 0.0, 0.375, 0.25, 0.375, 0.25, 0.375, 0.5, 0.375, 0.5, 0.375, 0.75, 0.375, 0.75, 0.375, 0.875, 0.375, 0.875, 0.375, 1.0, 0.375, 1.0, 0.0, 0.0, 0.0, 0.0, 0.0, 0.0, 0.0, 0.0, 0.0, 0.0, 0.0, 0.0, 0.0, 0.0, 0.0, 0.0, 0.0, 0.0, 0.0, 0.0, 0.0, 0.0, 0.0, 0.0, 0.0, 0.0, 0.0, 0.0, 0.0, 0.0, 0.0, 0.0, 0.0, 0.0, 0.0, 0.0, 0.0, 0.0, 0.0, 0.0, 0.0, 0.0, 0.0, 0.0, 0.0, 0.0, 0.0, 0.0, 0.0, 0.0, 0.0, 0.0, 0.0, 0.0, 0.0, 0.0, 0.0, 0.0, 0.0, 0.0, 0.0, 0.0, 0.0, 0.0, 0.0, 0.0, 0.0, 0.0, 0.0, 0.0, 0.0, 0.0, 0.0, 0.0, 0.0, 0.0, 0.0, 0.0, 0.0, 0.0, 0.0, 0.0, 0.0, 0.0, 0.0, 0.0, 0.0, 0.0, 0.0, 0.0, 0.0, 0.0, 0.0, 0.0, 0.0, 0.0, 0.0, 0.0, 0.0, 0.0, 0.0, 0.0, 0.0, 0.0, 0.0, 0.0, 0.0, 0.0, 0.0, 0.0, 0.0, 0.0, 0.0, 0.0, 0.0, 0.0, 0.0, 0.0, 0.0, 0.0, 0.0, 0.0, 0.0, 0.0, 0.0, 0.0, 0.0, 0.0, 0.0, 0.0, 0.0, 0.0, 0.0, 0.0, 0.0, 0.0, 0.0, 0.0, 0.0, 0.0, 0.0, 0.0, 0.0, 0.0, 0.0, 0.0, 0.0, 0.0, 0.0, 0.0, 0.0, 0.0, 0.0, 0.0, 0.0, 0.0, 0.0, 0.0, 0.0, 0.0, 0.0, 0.0, 0.0, 0.0, 0.0, 0.0, 0.0, 0.0, 0.0, 0.0, 0.0, 0.0, 0.0, 0.0, 0.0, 0.0, 0.0, 0.0, 0.0, 0.0, 0.0, 0.0, 0.0, 0.0, 0.0, 0.0, 0.0, 0.0, 0.0, 0.0, 0.0, 0.0, 0.0, 0.0, 0.0, 0.0, 0.0, 0.0, 0.0, 0.0, 0.0, 0.0, 0.0, 0.0, 0.0, 0.0, 0.0, 0.0, 0.0, 0.0, 0.0, 0.0, 0.0, 0.0, 0.0, 0.0, 0.0, 0.0, 0.0, 0.0, 0.0, 0.0, 0.0, 0.0, 0.0, 0.0, 0.0, 0.0, 0.0, 0.0, 0.0, 0.0, 0.0, 0.0, 0.0, 0.0, 0.0, 0.0, 0.0, 0.0, 0.0, 0.0, 0.0, 0.0, 0.0, 0.0, 0.0, 0.0, 0.0, 0.0, 0.0, 0.0, 0.0, 0.0, 0.0, 0.0, 0.0, 0.0, 0.0, 0.0, 0.0, 0.0, 0.0, 0.0, 0.0, 0.0, 0.0, 0.0, 0.0, 0.0, 0.0, 0.0, 0.0, 0.0, 0.0, 0.0, 0.0, 0.0, 0.0, 0.0, 0.0, 0.0, 0.0, 0.0, 0.0, 0.0, 0.0, 0.0, 0.0, 0.0, 0.0, 0.0, 0.0, 0.0, 0.0, 0.0, 0.0, 0.0, 0.0, 0.0, 0.0, 0.0, 0.0, 0.0, 0.0, 0.0, 0.0, 0.0, 0.0, 0.0, 0.0, 0.0, 0.0, 0.0, 0.0, 0.0, 0.0, 0.0, 0.0, 0.0, 0.0, 0.0, 0.0, 0.0, 0.0, 0.0, 0.0, 0.0, 0.0, 0.0, 0.0, 0.0, 0.0, 0.0, 0.0, 0.0, 0.0, 0.0, 0.0, 0.0, 0.0, 0.0, 0.0, 0.0, 0.0, 0.0, 0.0, 0.0, 0.0, 0.0, 0.0, 0.0, 0.0, 0.0, 0.0, 0.0, 0.0, 0.0, 0.0, 0.0, 0.0, 0.0, 0.0, 0.0, 0.0, 0.0, 0.0, 0.0, 0.0, 0.0, 0.0, 0.0, 0.0, 0.0, 0.0, 0.0, 0.0, 0.0, 0.0, 0.0, 0.0, 0.0, 0.0, 0.0])
me_circle_002.materials.append(mat_m)
me_circle_002.use_remesh_fix_poles = True
me_circle_002.use_remesh_preserve_attributes = False
me_circle_002.update()
me_circle_004 = bpy.data.meshes.new('Circle.004')
me_circle_004.from_pydata([(-0.005, 0.015, 0.01438), (5.384e-10, -7.567e-10, 0.0), (0.005, 0.015, 0.01438), (0.0, 0.0275, 0.0191), (2.822e-11, 0.02157, 0.025), (7.276e-12, 0.02671, 0.02205), (-0.005, -0.015, 0.01438), (1.455e-11, 0.02454, 0.02421), (0.005, -0.015, 0.01438), (-0.004209, 0.02116, 0.025), (-0.005365, 0.02697, 0.0191), (-0.004787, 0.02407, 0.02421), (0.005, 0.005, 0.01438), (-0.00521, 0.02619, 0.02205), (-0.005, 0.005, 0.01438), (-0.008256, 0.01993, 0.025), (-0.01052, 0.02541, 0.0191), (-0.00939, 0.02267, 0.02421), (-0.005, -0.005, 0.01438), (-0.01022, 0.02467, 0.02205), (-0.01199, 0.01794, 0.025), (0.005, -0.005, 0.01438), (-0.01528, 0.02287, 0.0191), (-0.01363, 0.0204, 0.02421), (0.015, 0.005, 0.01438), (-0.01484, 0.02221, 0.02205), (-0.01525, 0.01525, 0.025), (0.015, -0.005, 0.01438), (-0.01945, 0.01945, 0.0191), (-0.015, 0.005, 0.01438), (-0.01735, 0.01735, 0.02421), (-0.01888, 0.01888, 0.02205), (-0.01794, 0.01199, 0.025), (-0.015, -0.005, 0.01438), (-0.02287, 0.01528, 0.0191), (-0.0204, 0.01363, 0.02421), (-0.02221, 0.01484, 0.02205), (-0.01993, 0.008256, 0.025), (-0.02541, 0.01052, 0.0191), (-0.02267, 0.00939, 0.02421), (-0.02467, 0.01022, 0.02205), (-0.02116, 0.004209, 0.025), (-0.02697, 0.005365, 0.0191), (-0.02407, 0.004787, 0.02421), (-0.02619, 0.00521, 0.02205), (-0.02157, -1.219e-09, 0.025), (-0.0275, -1.202e-09, 0.0191), (-0.02454, -1.211e-09, 0.02421), (-0.004313, 0.01294, 0.008707), (0.004313, 0.01294, 0.008707), (-0.02671, -1.204e-09, 0.02205), (-0.02116, -0.004209, 0.025), (-0.004313, -0.01294, 0.008707), (-0.02697, -0.005365, 0.0191), (0.004313, -0.01294, 0.008707), (0.004312, 0.004315, 0.008702), (-0.02407, -0.004787, 0.02421), (-0.02619, -0.00521, 0.02205), (-0.004312, 0.004315, 0.008702), (-0.004312, -0.004315, 0.008702), (-0.01993, -0.008256, 0.025), (-0.02541, -0.01052, 0.0191), (0.004312, -0.004315, 0.008702), (-0.02267, -0.00939, 0.02421), (0.01293, 0.004319, 0.008707), (-0.02467, -0.01022, 0.02205), (0.01293, -0.004319, 0.008707), (-0.01794, -0.01199, 0.025), (-0.01293, 0.004319, 0.008707), (-0.01293, -0.004319, 0.008707), (-0.02287, -0.01528, 0.0191), (-0.0204, -0.01363, 0.02421), (-0.02221, -0.01484, 0.02205), (-0.01525, -0.01525, 0.025), (-0.01945, -0.01945, 0.0191), (-0.01735, -0.01735, 0.02421), (-0.01888, -0.01888, 0.02205), (-0.01199, -0.01794, 0.025), (-0.01528, -0.02287, 0.0191), (-0.01363, -0.0204, 0.02421), (-0.01484, -0.02221, 0.02205), (-0.008256, -0.01993, 0.025), (-0.01052, -0.02541, 0.0191), (-0.00939, -0.02267, 0.02421), (-0.01022, -0.02467, 0.02205), (-0.004209, -0.02116, 0.025), (-0.005365, -0.02697, 0.0191), (-0.004787, -0.02407, 0.02421), (-0.00521, -0.02619, 0.02205), (1.914e-09, -0.02157, 0.025), (2.404e-09, -0.0275, 0.0191), (2.157e-09, -0.02454, 0.02421), (2.336e-09, -0.02671, 0.02205), (0.004209, -0.02116, 0.025), (0.005365, -0.02697, 0.0191), (0.004787, -0.02407, 0.02421), (0.00521, -0.02619, 0.02205), (0.008256, -0.01993, 0.025), (0.01052, -0.02541, 0.0191), (0.00939, -0.02267, 0.02421), (0.01022, -0.02467, 0.02205), (0.01199, -0.01794, 0.025), (0.01528, -0.02287, 0.0191), (0.01363, -0.0204, 0.02421), (0.01484, -0.02221, 0.02205), (0.01525, -0.01525, 0.025), (0.01945, -0.01945, 0.0191), (0.01735, -0.01735, 0.02421), (0.01888, -0.01888, 0.02205), (0.01794, -0.01199, 0.025), (0.02287, -0.01528, 0.0191), (0.0204, -0.01363, 0.02421), (0.02221, -0.01484, 0.02205), (0.01993, -0.008256, 0.025), (0.02541, -0.01052, 0.0191), (0.02267, -0.00939, 0.02421), (0.02467, -0.01022, 0.02205), (0.02116, -0.004209, 0.025), (0.02697, -0.005365, 0.0191), (0.02407, -0.004787, 0.02421), (0.02619, -0.00521, 0.02205), (0.02157, -1.87e-11, 0.025), (0.0275, 3.279e-10, 0.0191), (0.02454, 1.528e-10, 0.02421), (0.02671, 2.801e-10, 0.02205), (0.02116, 0.004209, 0.025), (0.02697, 0.005365, 0.0191), (0.02407, 0.004787, 0.02421), (0.02619, 0.00521, 0.02205), (0.01993, 0.008256, 0.025), (0.02541, 0.01052, 0.0191), (0.02267, 0.00939, 0.02421), (0.02467, 0.01022, 0.02205), (0.01794, 0.01199, 0.025), (0.02287, 0.01528, 0.0191), (0.0204, 0.01363, 0.02421), (0.02221, 0.01484, 0.02205), (0.01525, 0.01525, 0.025), (0.01945, 0.01945, 0.0191), (0.01735, 0.01735, 0.02421), (0.01888, 0.01888, 0.02205), (0.01199, 0.01794, 0.025), (0.01528, 0.02287, 0.0191), (0.01363, 0.0204, 0.02421), (0.01484, 0.02221, 0.02205), (0.008256, 0.01993, 0.025), (0.01052, 0.02541, 0.0191), (0.00939, 0.02267, 0.02421), (0.01022, 0.02467, 0.02205), (0.004209, 0.02116, 0.025), (0.005365, 0.02697, 0.0191), (0.004787, 0.02407, 0.02421), (0.00521, 0.02619, 0.02205), (3.243e-11, 0.02584, 0.0), (0.0, 0.0275, 0.001648), (-0.005365, 0.02697, 0.001648), (-0.005042, 0.02535, 0.0), (-0.01052, 0.02541, 0.001648), (-0.00989, 0.02388, 0.0), (-0.01528, 0.02287, 0.001648), (-0.01436, 0.02149, 0.0), (-0.01945, 0.01945, 0.001648), (-0.01827, 0.01827, 0.0), (-0.02287, 0.01528, 0.001648), (-0.02149, 0.01436, 0.0), (-0.02541, 0.01052, 0.001648), (-0.02388, 0.00989, 0.0), (-0.02697, 0.005365, 0.001648), (-0.02535, 0.005042, 0.0), (-0.0275, -1.202e-09, 0.001648), (-0.02584, -1.175e-09, 0.0), (-0.02697, -0.005365, 0.001648), (-0.02535, -0.005042, 0.0), (-0.02541, -0.01052, 0.001648), (-0.02388, -0.00989, 0.0), (-0.02287, -0.01528, 0.001648), (-0.02149, -0.01436, 0.0), (-0.01945, -0.01945, 0.001648), (-0.01827, -0.01827, 0.0), (-0.01528, -0.02287, 0.001648), (-0.01436, -0.02149, 0.0), (-0.01052, -0.02541, 0.001648), (-0.00989, -0.02388, 0.0), (-0.005365, -0.02697, 0.001648), (-0.005042, -0.02535, 0.0), (2.404e-09, -0.0275, 0.001648), (2.292e-09, -0.02584, 0.0), (0.005365, -0.02697, 0.001648), (0.005042, -0.02535, 0.0), (0.01052, -0.02541, 0.001648), (0.00989, -0.02388, 0.0), (0.01528, -0.02287, 0.001648), (0.01436, -0.02149, 0.0), (0.01945, -0.01945, 0.001648), (0.01827, -0.01827, 0.0), (0.02287, -0.01528, 0.001648), (0.02149, -0.01436, 0.0), (0.02541, -0.01052, 0.001648), (0.02388, -0.00989, 0.0), (0.02697, -0.005365, 0.001648), (0.02535, -0.005042, 0.0), (0.0275, 3.279e-10, 0.001648), (0.02584, 2.626e-10, 0.0), (0.02697, 0.005365, 0.001648), (0.02535, 0.005042, 0.0), (0.02541, 0.01052, 0.001648), (0.02388, 0.00989, 0.0), (0.02287, 0.01528, 0.001648), (0.02149, 0.01436, 0.0), (0.01945, 0.01945, 0.001648), (0.01827, 0.01827, 0.0), (0.01528, 0.02287, 0.001648), (0.01436, 0.02149, 0.0), (0.01052, 0.02541, 0.001648), (0.00989, 0.02388, 0.0), (0.005365, 0.02697, 0.001648), (0.005042, 0.02535, 0.0), (-0.01705, 0.003391, 0.025), (-0.01705, -1.232e-09, 0.025), (-0.01705, 0.005, 0.025), (-0.01207, 0.005, 0.025), (0.01207, -0.005, 0.025), (0.007483, -0.005, 0.025), (-0.01705, -0.003391, 0.025), (0.005, -0.005, 0.025), (0.005, -0.005, 0.025), (0.01705, -0.003391, 0.025), (0.01705, -0.005, 0.025), (-0.005, 0.01207, 0.025), (-0.005, 0.01709, 0.025), (-0.0034, 0.01709, 0.025), (-0.01705, -0.005, 0.025), (-0.01207, -0.005, 0.025), (0.0034, 0.01709, 0.025), (4.957e-11, 0.01709, 0.025), (0.01705, -2.834e-10, 0.025), (-0.007483, -0.005, 0.025), (0.01705, 0.003391, 0.025), (-0.005, 0.005, 0.025), (-0.005, 0.005, 0.025), (-0.005, -0.005, 0.025), (-0.005, -0.005, 0.025), (-0.007483, 0.005, 0.025), (0.01705, 0.005, 0.025), (0.01207, 0.005, 0.025), (-0.005, -0.007483, 0.025), (0.007483, 0.005, 0.025), (-0.005, -0.01207, 0.025), (0.005, 0.005, 0.025), (-0.005, -0.01709, 0.025), (-0.0034, -0.01709, 0.025), (0.005, 0.005, 0.025), (0.005, 0.007483, 0.025), (1.544e-09, -0.01709, 0.025), (-0.005, 0.007483, 0.025), (0.005, 0.01207, 0.025), (0.0034, -0.01709, 0.025), (0.005, 0.01709, 0.025), (0.005, -0.01709, 0.025), (0.005, -0.01207, 0.025), (0.005, -0.007483, 0.025), (0.0, 0.015, 0.0), (-0.002926, 0.01471, 0.0), (-0.00574, 0.01386, 0.0), (-0.008334, 0.01247, 0.0), (-0.01061, 0.01061, 0.0), (-0.01247, 0.008334, 0.0), (-0.01386, 0.00574, 0.0), (-0.01471, 0.002926, 0.0), (-0.015, -6.557e-10, 0.0), (-0.01471, -0.002926, 0.0), (-0.01386, -0.00574, 0.0), (-0.01247, -0.008334, 0.0), (-0.01061, -0.01061, 0.0), (-0.008334, -0.01247, 0.0), (-0.00574, -0.01386, 0.0), (-0.002926, -0.01471, 0.0), (1.311e-09, -0.015, 0.0), (0.002926, -0.01471, 0.0), (0.00574, -0.01386, 0.0), (0.008334, -0.01247, 0.0), (0.01061, -0.01061, 0.0), (0.01247, -0.008334, 0.0), (0.01386, -0.00574, 0.0), (0.01471, -0.002926, 0.0), (0.015, 1.789e-10, 0.0), (0.01471, 0.002926, 0.0), (0.01386, 0.00574, 0.0), (0.01247, 0.008334, 0.0), (0.01061, 0.01061, 0.0), (0.008334, 0.01247, 0.0), (0.00574, 0.01386, 0.0), (0.002926, 0.01471, 0.0), (0.0, 0.015, -0.2), (-0.002926, 0.01471, -0.2), (-0.00574, 0.01386, -0.2), (-0.008334, 0.01247, -0.2), (-0.01061, 0.01061, -0.2), (-0.01247, 0.008334, -0.2), (-0.01386, 0.00574, -0.2), (-0.01471, 0.002926, -0.2), (-0.015, -6.557e-10, -0.2), (-0.01471, -0.002926, -0.2), (-0.01386, -0.00574, -0.2), (-0.01247, -0.008334, -0.2), (-0.01061, -0.01061, -0.2), (-0.008334, -0.01247, -0.2), (-0.00574, -0.01386, -0.2), (-0.002926, -0.01471, -0.2), (1.311e-09, -0.015, -0.2), (0.002926, -0.01471, -0.2), (0.00574, -0.01386, -0.2), (0.008334, -0.01247, -0.2), (0.01061, -0.01061, -0.2), (0.01247, -0.008334, -0.2), (0.01386, -0.00574, -0.2), (0.01471, -0.002926, -0.2), (0.015, 1.789e-10, -0.2), (0.01471, 0.002926, -0.2), (0.01386, 0.00574, -0.2), (0.01247, 0.008334, -0.2), (0.01061, 0.01061, -0.2), (0.008334, 0.01247, -0.2), (0.00574, 0.01386, -0.2), (0.002926, 0.01471, -0.2)], [], [(41, 45, 218, 217), (109, 113, 221, 222), (223, 218, 45, 51), (113, 117, 226, 227, 221), (51, 60, 232, 231, 223), (226, 117, 121, 235), (60, 67, 236, 232), (121, 125, 237, 235), (241, 240, 236, 67, 73), (243, 237, 125, 129, 244), (241, 73, 77, 245), (133, 246, 244, 129), (247, 245, 77, 81), (137, 248, 246, 133), (81, 85, 250, 249, 247), (251, 248, 137, 141, 252), (250, 85, 89, 253), (15, 20, 254, 228), (141, 145, 255, 252), (89, 93, 256, 253), (20, 26, 238, 239, 254), (145, 149, 233, 257, 255), (256, 93, 97, 259, 258), (238, 26, 32, 242), (97, 101, 260, 259), (220, 242, 32, 37), (234, 4, 9, 230), (101, 105, 224, 260), (37, 41, 217, 219, 220), (225, 224, 105, 109, 222), (188, 1, 190), (162, 1, 164), (190, 1, 192), (164, 1, 166), (216, 1, 153), (192, 1, 194), (166, 1, 168), (194, 1, 196), (168, 1, 170), (196, 1, 198), (170, 1, 172), (198, 1, 200), (172, 1, 174), (200, 1, 202), (174, 1, 176), (202, 1, 204), (176, 1, 178), (204, 1, 206), (178, 1, 180), (206, 1, 208), (180, 1, 182), (208, 1, 210), (182, 1, 184), (9, 15, 228, 229, 230), (210, 1, 212), (184, 1, 186), (158, 1, 160), (212, 1, 214), (186, 1, 188), (160, 1, 162), (214, 1, 216), (163, 165, 38, 34), (191, 193, 106, 102), (165, 167, 42, 38), (193, 195, 110, 106), (167, 169, 46, 42), (195, 197, 114, 110), (169, 171, 53, 46), (197, 199, 118, 114), (171, 173, 61, 53), (199, 201, 122, 118), (173, 175, 70, 61), (201, 203, 126, 122), (175, 177, 74, 70), (203, 205, 130, 126), (177, 179, 78, 74), (205, 207, 134, 130), (179, 181, 82, 78), (215, 154, 3, 150), (207, 209, 138, 134), (181, 183, 86, 82), (155, 157, 16, 10), (209, 211, 142, 138), (183, 185, 90, 86), (157, 159, 22, 16), (211, 213, 146, 142), (185, 187, 94, 90), (159, 161, 28, 22), (213, 215, 150, 146), (187, 189, 98, 94), (161, 163, 34, 28), (156, 1, 158), (189, 191, 102, 98), (233, 149, 4, 234), (10, 13, 5, 3), (13, 11, 7, 5), (11, 9, 4, 7), (16, 19, 13, 10), (19, 17, 11, 13), (17, 15, 9, 11), (22, 25, 19, 16), (25, 23, 17, 19), (23, 20, 15, 17), (28, 31, 25, 22), (31, 30, 23, 25), (30, 26, 20, 23), (34, 36, 31, 28), (36, 35, 30, 31), (35, 32, 26, 30), (38, 40, 36, 34), (40, 39, 35, 36), (39, 37, 32, 35), (42, 44, 40, 38), (44, 43, 39, 40), (43, 41, 37, 39), (46, 50, 44, 42), (50, 47, 43, 44), (47, 45, 41, 43), (53, 57, 50, 46), (57, 56, 47, 50), (56, 51, 45, 47), (61, 65, 57, 53), (65, 63, 56, 57), (63, 60, 51, 56), (70, 72, 65, 61), (72, 71, 63, 65), (71, 67, 60, 63), (74, 76, 72, 70), (76, 75, 71, 72), (75, 73, 67, 71), (78, 80, 76, 74), (80, 79, 75, 76), (79, 77, 73, 75), (82, 84, 80, 78), (84, 83, 79, 80), (83, 81, 77, 79), (86, 88, 84, 82), (88, 87, 83, 84), (87, 85, 81, 83), (90, 92, 88, 86), (92, 91, 87, 88), (91, 89, 85, 87), (94, 96, 92, 90), (96, 95, 91, 92), (95, 93, 89, 91), (98, 100, 96, 94), (100, 99, 95, 96), (99, 97, 93, 95), (102, 104, 100, 98), (104, 103, 99, 100), (103, 101, 97, 99), (106, 108, 104, 102), (108, 107, 103, 104), (107, 105, 101, 103), (110, 112, 108, 106), (112, 111, 107, 108), (111, 109, 105, 107), (114, 116, 112, 110), (116, 115, 111, 112), (115, 113, 109, 111), (118, 120, 116, 114), (120, 119, 115, 116), (119, 117, 113, 115), (122, 124, 120, 118), (124, 123, 119, 120), (123, 121, 117, 119), (126, 128, 124, 122), (128, 127, 123, 124), (127, 125, 121, 123), (130, 132, 128, 126), (132, 131, 127, 128), (131, 129, 125, 127), (134, 136, 132, 130), (136, 135, 131, 132), (135, 133, 129, 131), (138, 140, 136, 134), (140, 139, 135, 136), (139, 137, 133, 135), (142, 144, 140, 138), (144, 143, 139, 140), (143, 141, 137, 139), (146, 148, 144, 142), (148, 147, 143, 144), (147, 145, 141, 143), (150, 152, 148, 146), (152, 151, 147, 148), (151, 149, 145, 147), (3, 5, 152, 150), (5, 7, 151, 152), (7, 4, 149, 151), (153, 1, 156), (156, 155, 154, 153), (158, 157, 155, 156), (160, 159, 157, 158), (162, 161, 159, 160), (164, 163, 161, 162), (166, 165, 163, 164), (168, 167, 165, 166), (170, 169, 167, 168), (172, 171, 169, 170), (174, 173, 171, 172), (176, 175, 173, 174), (178, 177, 175, 176), (180, 179, 177, 178), (182, 181, 179, 180), (184, 183, 181, 182), (186, 185, 183, 184), (188, 187, 185, 186), (190, 189, 187, 188), (192, 191, 189, 190), (194, 193, 191, 192), (196, 195, 193, 194), (198, 197, 195, 196), (200, 199, 197, 198), (202, 201, 199, 200), (204, 203, 201, 202), (206, 205, 203, 204), (208, 207, 205, 206), (210, 209, 207, 208), (212, 211, 209, 210), (214, 213, 211, 212), (216, 215, 213, 214), (153, 154, 215, 216), (154, 155, 10, 3), (18, 59, 69, 33), (12, 55, 64, 24), (24, 64, 66, 27), (221, 227, 27, 21, 225, 222), (2, 49, 55, 12), (219, 29, 14, 239, 238, 242, 220), (33, 69, 68, 29), (236, 240, 18, 33, 231, 232), (231, 33, 29, 219, 217, 218, 223), (251, 12, 24, 243, 244, 246, 248), (24, 27, 227, 226, 235, 237, 243), (249, 6, 18, 240, 241, 245, 247), (255, 257, 2, 12, 251, 252), (239, 14, 0, 229, 228, 254), (256, 258, 8, 6, 249, 250, 253), (224, 225, 21, 8, 258, 259, 260), (229, 0, 2, 257, 233, 234, 230), (62, 59, 52, 54), (49, 48, 58, 55), (55, 58, 59, 62), (62, 66, 64, 55), (58, 68, 69, 59), (21, 62, 54, 8), (29, 68, 58, 14), (6, 52, 59, 18), (27, 66, 62, 21), (0, 48, 49, 2), (8, 54, 52, 6), (14, 58, 48, 0), (262, 263, 264, 265, 266, 267, 268, 269, 270, 271, 272, 273, 274, 275, 276, 277, 278, 279, 280, 281, 282, 283, 284, 285, 286, 287, 288, 289, 290, 291, 292, 261), (294, 293, 324, 323, 322, 321, 320, 319, 318, 317, 316, 315, 314, 313, 312, 311, 310, 309, 308, 307, 306, 305, 304, 303, 302, 301, 300, 299, 298, 297, 296, 295), (262, 261, 293, 294), (263, 262, 294, 295), (264, 263, 295, 296), (265, 264, 296, 297), (266, 265, 297, 298), (267, 266, 298, 299), (268, 267, 299, 300), (269, 268, 300, 301), (270, 269, 301, 302), (271, 270, 302, 303), (272, 271, 303, 304), (273, 272, 304, 305), (274, 273, 305, 306), (275, 274, 306, 307), (276, 275, 307, 308), (277, 276, 308, 309), (278, 277, 309, 310), (279, 278, 310, 311), (280, 279, 311, 312), (281, 280, 312, 313), (282, 281, 313, 314), (283, 282, 314, 315), (284, 283, 315, 316), (285, 284, 316, 317), (286, 285, 317, 318), (287, 286, 318, 319), (288, 287, 319, 320), (289, 288, 320, 321), (290, 289, 321, 322), (291, 290, 322, 323), (292, 291, 323, 324), (261, 292, 324, 293)])
_uv = me_circle_004.uv_layers.new(name='UVMap')
_uv.uv.foreach_set('vector', [0.0, 0.0, 0.0, 0.0, 0.0, 0.0, 0.0, 0.0, 0.0, 0.0, 0.0, 0.0, 0.0, 0.0, 0.0, 0.0, 0.0, 0.0, 0.0, 0.0, 0.0, 0.0, 0.0, 0.0, 0.0, 0.0, 0.0, 0.0, 0.0, 0.0, 0.0, 0.0, 0.0, 0.0, 0.0, 0.0, 0.0, 0.0, 0.0, 0.0, 0.0, 0.0, 0.0, 0.0, 0.0, 0.0, 0.0, 0.0, 0.0, 0.0, 0.0, 0.0, 0.0, 0.0, 0.0, 0.0, 0.0, 0.0, 0.0, 0.0, 0.0, 0.0, 0.0, 0.0, 0.0, 0.0, 0.0, 0.0, 0.0, 0.0, 0.0, 0.0, 0.0, 0.0, 0.0, 0.0, 0.0, 0.0, 0.0, 0.0, 0.0, 0.0, 0.0, 0.0, 0.0, 0.0, 0.0, 0.0, 0.0, 0.0, 0.0, 0.0, 0.0, 0.0, 0.0, 0.0, 0.0, 0.0, 0.0, 0.0, 0.0, 0.0, 0.0, 0.0, 0.0, 0.0, 0.0, 0.0, 0.0, 0.0, 0.0, 0.0, 0.0, 0.0, 0.0, 0.0, 0.0, 0.0, 0.0, 0.0, 0.0, 0.0, 0.0, 0.0, 0.0, 0.0, 0.0, 0.0, 0.0, 0.0, 0.0, 0.0, 0.0, 0.0, 0.0, 0.0, 0.0, 0.0, 0.0, 0.0, 0.0, 0.0, 0.0, 0.0, 0.0, 0.0, 0.0, 0.0, 0.0, 0.0, 0.0, 0.0, 0.0, 0.0, 0.0, 0.0, 0.0, 0.0, 0.0, 0.0, 0.0, 0.0, 0.0, 0.0, 0.0, 0.0, 0.0, 0.0, 0.0, 0.0, 0.0, 0.0, 0.0, 0.0, 0.0, 0.0, 0.0, 0.0, 0.0, 0.0, 0.0, 0.0, 0.0, 0.0, 0.0, 0.0, 0.0, 0.0, 0.0, 0.0, 0.0, 0.0, 0.0, 0.0, 0.0, 0.0, 0.0, 0.0, 0.0, 0.0, 0.0, 0.0, 0.0, 0.0, 0.0, 0.0, 0.0, 0.0, 0.0, 0.0, 0.0, 0.0, 0.0, 0.0, 0.0, 0.0, 0.0, 0.0, 0.0, 0.0, 0.0, 0.0, 0.0, 0.0, 0.0, 0.0, 0.0, 0.0, 0.0, 0.0, 0.0, 0.0, 0.0, 0.0, 0.0, 0.0, 0.0, 0.0, 0.0, 0.0, 0.0, 0.0, 0.0, 0.0, 0.0, 0.0, 0.0, 0.0, 0.0, 0.0, 0.0, 0.0, 0.0, 0.0, 0.0, 0.0, 0.0, 0.0, 0.0, 0.0, 0.0, 0.0, 0.0, 0.0, 0.0, 0.0, 0.0, 0.0, 0.0, 0.0, 0.0, 0.0, 0.0, 0.0, 0.0, 0.0, 0.0, 0.0, 0.0, 0.0, 0.0, 0.0, 0.0, 0.0, 0.0, 0.0, 0.0, 0.0, 0.0, 0.0, 0.0, 0.0, 0.0, 0.0, 0.0, 0.0, 0.0, 0.0, 0.0, 0.0, 0.0, 0.0, 0.0, 0.0, 0.0, 0.0, 0.0, 0.0, 0.0, 0.0, 0.0, 0.0, 0.0, 0.0, 0.0, 0.0, 0.0, 0.0, 0.0, 0.0, 0.0, 0.0, 0.0, 0.0, 0.0, 0.0, 0.0, 0.0, 0.0, 0.0, 0.0, 0.0, 0.0, 0.0, 0.0, 0.0, 0.0, 0.0, 0.0, 0.0, 0.0, 0.0, 0.0, 0.0, 0.0, 0.0, 0.0, 0.0, 0.0, 0.0, 0.0, 0.0, 0.0, 0.0, 0.0, 0.0, 0.0, 0.0, 0.0, 0.0, 0.0, 0.0, 0.0, 0.0, 0.0, 0.0, 0.0, 0.0, 0.0, 0.0, 0.0, 0.0, 0.0, 0.0, 0.0, 0.0, 0.0, 0.0, 0.0, 0.0, 0.0, 0.0, 0.0, 0.0, 0.0, 0.0, 0.0, 0.0, 0.0, 0.0, 0.0, 0.0, 0.0, 0.0, 0.0, 0.0, 0.0, 0.0, 0.0, 0.0, 0.0, 0.0, 0.0, 0.0, 0.0, 0.0, 0.0, 0.0, 0.0, 0.0, 0.0, 0.0, 0.0, 0.0, 0.0, 0.0, 0.0, 0.0, 0.0, 0.0, 0.0, 0.0, 0.0, 0.0, 0.0, 0.0, 0.0, 0.0, 0.0, 0.0, 0.0, 0.0, 0.0, 0.0, 0.0, 0.0, 0.0, 0.0, 0.0, 0.0, 0.0, 0.0, 0.0, 0.0, 0.0, 0.0, 0.0, 0.0, 0.0, 0.0, 0.0, 0.0, 0.0, 0.0, 0.0, 0.0, 0.0, 0.0, 0.0, 0.0, 0.0, 0.0, 0.0, 0.0, 0.0, 0.0, 0.0, 0.0, 0.0, 0.0, 0.0, 0.0, 0.0, 0.0, 0.0, 0.0, 0.0, 0.0, 0.0, 0.0, 0.0, 0.0, 0.0, 0.0, 0.0, 0.0, 0.0, 0.0, 0.0, 0.0, 0.0, 0.0, 0.0, 0.0, 0.0, 0.0, 0.0, 0.0, 0.0, 0.0, 0.0, 0.0, 0.0, 0.0, 0.0, 0.0, 0.0, 0.0, 0.0, 0.0, 0.0, 0.0, 0.0, 0.0, 0.0, 0.0, 0.0, 0.0, 0.0, 0.0, 0.0, 0.0, 0.0, 0.0, 0.0, 0.0, 0.0, 0.0, 0.0, 0.0, 0.0, 0.0, 0.0, 0.0, 0.0, 0.0, 0.0, 0.0, 0.0, 0.0, 0.0, 0.0, 0.0, 0.0, 0.0, 0.0, 0.0, 0.0, 0.0, 0.0, 0.0, 0.0, 0.0, 0.0, 0.0, 0.0, 0.0, 0.0, 0.0, 0.0, 0.0, 0.0, 0.0, 0.0, 0.0, 0.0, 0.0, 0.0, 0.0, 0.0, 0.0, 0.0, 0.0, 0.0, 0.0, 0.0, 0.0, 0.0, 0.0, 0.0, 0.0, 0.0, 0.0, 0.0, 0.0, 0.0, 0.0, 0.0, 0.0, 0.0, 0.0, 0.0, 0.0, 0.0, 0.0, 0.0, 0.0, 0.0, 0.0, 0.0, 0.0, 0.0, 0.0, 0.0, 0.0, 0.0, 0.0, 0.0, 0.0, 0.0, 0.0, 0.0, 0.0, 0.0, 0.0, 0.0, 0.0, 0.0, 0.0, 0.0, 0.0, 0.0, 0.0, 0.0, 0.0, 0.0, 0.0, 0.0, 0.0, 0.0, 0.0, 0.0, 0.0, 0.0, 0.0, 0.0, 0.0, 0.0, 0.0, 0.0, 0.0, 0.0, 0.0, 0.0, 0.0, 0.0, 0.0, 0.0, 0.0, 0.0, 0.0, 0.0, 0.0, 0.0, 0.0, 0.0, 0.0, 0.0, 0.0, 0.0, 0.0, 0.0, 0.0, 0.0, 0.0, 0.0, 0.0, 0.0, 0.0, 0.0, 0.0, 0.0, 0.0, 0.0, 0.0, 0.0, 0.0, 0.0, 0.0, 0.0, 0.0, 0.0, 0.0, 0.0, 0.0, 0.0, 0.0, 0.0, 0.0, 0.0, 0.0, 0.0, 0.0, 0.0, 0.0, 0.0, 0.0, 0.0, 0.0, 0.0, 0.0, 0.0, 0.0, 0.0, 0.0, 0.0, 0.0, 0.0, 0.0, 0.0, 0.0, 0.0, 0.0, 0.0, 0.0, 0.0, 0.0, 0.0, 0.0, 0.0, 0.0, 0.0, 0.0, 0.0, 0.0, 0.0, 0.0, 0.0, 0.0, 0.0, 0.0, 0.0, 0.0, 0.0, 0.0, 0.0, 0.0, 0.0, 0.0, 0.0, 0.0, 0.0, 0.0, 0.0, 0.0, 0.0, 0.0, 0.0, 0.0, 0.0, 0.0, 0.0, 0.0, 0.0, 0.0, 0.0, 0.0, 0.0, 0.0, 0.0, 0.0, 0.0, 0.0, 0.0, 0.0, 0.0, 0.0, 0.0, 0.0, 0.0, 0.0, 0.0, 0.0, 0.0, 0.0, 0.0, 0.0, 0.0, 0.0, 0.0, 0.0, 0.0, 0.0, 0.0, 0.0, 0.0, 0.0, 0.0, 0.0, 0.0, 0.0, 0.0, 0.0, 0.0, 0.0, 0.0, 0.0, 0.0, 0.0, 0.0, 0.0, 0.0, 0.0, 0.0, 0.0, 0.0, 0.0, 0.0, 0.0, 0.0, 0.0, 0.0, 0.0, 0.0, 0.0, 0.0, 0.0, 0.0, 0.0, 0.0, 0.0, 0.0, 0.0, 0.0, 0.0, 0.0, 0.0, 0.0, 0.0, 0.0, 0.0, 0.0, 0.0, 0.0, 0.0, 0.0, 0.0, 0.0, 0.0, 0.0, 0.0, 0.0, 0.0, 0.0, 0.0, 0.0, 0.0, 0.0, 0.0, 0.0, 0.0, 0.0, 0.0, 0.0, 0.0, 0.0, 0.0, 0.0, 0.0, 0.0, 0.0, 0.0, 0.0, 0.0, 0.0, 0.0, 0.0, 0.0, 0.0, 0.0, 0.0, 0.0, 0.0, 0.0, 0.0, 0.0, 0.0, 0.0, 0.0, 0.0, 0.0, 0.0, 0.0, 0.0, 0.0, 0.0, 0.0, 0.0, 0.0, 0.0, 0.0, 0.0, 0.0, 0.0, 0.0, 0.0, 0.0, 0.0, 0.0, 0.0, 0.0, 0.0, 0.0, 0.0, 0.0, 0.0, 0.0, 0.0, 0.0, 0.0, 0.0, 0.0, 0.0, 0.0, 0.0, 0.0, 0.0, 0.0, 0.0, 0.0, 0.0, 0.0, 0.0, 0.0, 0.0, 0.0, 0.0, 0.0, 0.0, 0.0, 0.0, 0.0, 0.0, 0.0, 0.0, 0.0, 0.0, 0.0, 0.0, 0.0, 0.0, 0.0, 0.0, 0.0, 0.0, 0.0, 0.0, 0.0, 0.0, 0.0, 0.0, 0.0, 0.0, 0.0, 0.0, 0.0, 0.0, 0.0, 0.0, 0.0, 0.0, 0.0, 0.0, 0.0, 0.0, 0.0, 0.0, 0.0, 0.0, 0.0, 0.0, 0.0, 0.0, 0.0, 0.0, 0.0, 0.0, 0.0, 0.0, 0.0, 0.0, 0.0, 0.0, 0.0, 0.0, 0.0, 0.0, 0.0, 0.0, 0.0, 0.0, 0.0, 0.0, 0.0, 0.0, 0.0, 0.0, 0.0, 0.0, 0.0, 0.0, 0.0, 0.0, 0.0, 0.0, 0.0, 0.0, 0.0, 0.0, 0.0, 0.0, 0.0, 0.0, 0.0, 0.0, 0.0, 0.0, 0.0, 0.0, 0.0, 0.0, 0.0, 0.0, 0.0, 0.0, 0.0, 0.0, 0.0, 0.0, 0.0, 0.0, 0.0, 0.0, 0.0, 0.0, 0.0, 0.0, 0.0, 0.0, 0.0, 0.0, 0.0, 0.0, 0.0, 0.0, 0.0, 0.0, 0.0, 0.0, 0.0, 0.0, 0.0, 0.0, 0.0, 0.0, 0.0, 0.0, 0.0, 0.0, 0.0, 0.0, 0.0, 0.0, 0.0, 0.0, 0.0, 0.0, 0.0, 0.0, 0.0, 0.0, 0.0, 0.0, 0.0, 0.0, 0.0, 0.0, 0.0, 0.0, 0.0, 0.0, 0.0, 0.0, 0.0, 0.0, 0.0, 0.0, 0.0, 0.0, 0.0, 0.0, 0.0, 0.0, 0.0, 0.0, 0.0, 0.0, 0.0, 0.0, 0.0, 0.0, 0.0, 0.0, 0.0, 0.0, 0.0, 0.0, 0.0, 0.0, 0.0, 0.0, 0.0, 0.0, 0.0, 0.0, 0.0, 0.0, 0.0, 0.0, 0.0, 0.0, 0.0, 0.0, 0.0, 0.0, 0.0, 0.0, 0.0, 0.0, 0.0, 0.0, 0.0, 0.0, 0.0, 0.0, 0.0, 0.0, 0.0, 0.0, 0.0, 0.0, 0.0, 0.0, 0.0, 0.0, 0.0, 0.0, 0.0, 0.0, 0.0, 0.0, 0.0, 0.0, 0.0, 0.0, 0.0, 0.0, 0.0, 0.0, 0.0, 0.0, 0.0, 0.0, 0.0, 0.0, 0.0, 0.0, 0.0, 0.0, 0.0, 0.0, 0.0, 0.0, 0.0, 0.0, 0.0, 0.0, 0.0, 0.0, 0.0, 0.0, 0.0, 0.0, 0.0, 0.0, 0.0, 0.0, 0.0, 0.0, 0.0, 0.0, 0.0, 0.0, 0.0, 0.0, 0.0, 0.0, 0.0, 0.0, 0.0, 0.0, 0.0, 0.0, 0.0, 0.0, 0.0, 0.0, 0.0, 0.0, 0.0, 0.0, 0.0, 0.0, 0.0, 0.0, 0.0, 0.0, 0.0, 0.0, 0.0, 0.0, 0.0, 0.0, 0.0, 0.0, 0.0, 0.0, 0.0, 0.0, 0.0, 0.0, 0.0, 0.0, 0.0, 0.0, 0.0, 0.0, 0.0, 0.0, 0.0, 0.0, 0.0, 0.0, 0.0, 0.0, 0.0, 0.0, 0.0, 0.0, 0.0, 0.0, 0.0, 0.0, 0.0, 0.0, 0.0, 0.0, 0.0, 0.0, 0.0, 0.0, 0.0, 0.0, 0.0, 0.0, 0.0, 0.0, 0.0, 0.0, 0.0, 0.0, 0.0, 0.0, 0.0, 0.0, 0.0, 0.0, 0.0, 0.0, 0.0, 0.0, 0.0, 0.0, 0.0, 0.0, 0.0, 0.0, 0.0, 0.0, 0.0, 0.0, 0.0, 0.0, 0.0, 0.0, 0.0, 0.0, 0.0, 0.0, 0.0, 0.0, 0.0, 0.0, 0.0, 0.0, 0.0, 0.0, 0.0, 0.0, 0.0, 0.0, 0.0, 0.0, 0.0, 0.0, 0.0, 0.0, 0.0, 0.0, 0.0, 0.0, 0.0, 0.0, 0.0, 0.0, 0.0, 0.0, 0.0, 0.0, 0.0, 0.0, 0.0, 0.0, 0.0, 0.0, 0.0, 0.0, 0.0, 0.0, 0.0, 0.0, 0.0, 0.0, 0.0, 0.0, 0.0, 0.0, 0.0, 0.0, 0.0, 0.0, 0.0, 0.0, 0.0, 0.0, 0.0, 0.0, 0.0, 0.0, 0.0, 0.0, 0.0, 0.0, 0.0, 0.0, 0.0, 0.0, 0.0, 0.0, 0.0, 0.0, 0.0, 0.0, 0.0, 0.0, 0.0, 0.0, 0.0, 0.0, 0.0, 0.0, 0.0, 0.0, 0.0, 0.0, 0.0, 0.0, 0.0, 0.0, 0.0, 0.0, 0.0, 0.0, 0.0, 0.0, 0.0, 0.0, 0.0, 0.0, 0.0, 0.0, 0.0, 0.0, 0.0, 0.0, 0.0, 0.0, 0.0, 0.0, 0.0, 0.0, 0.0, 0.0, 0.0, 0.0, 0.0, 0.0, 0.0, 0.0, 0.0, 0.0, 0.0, 0.0, 0.0, 0.0, 0.0, 0.0, 0.0, 0.0, 0.0, 0.0, 0.0, 0.0, 0.0, 0.0, 0.0, 0.0, 0.0, 0.0, 0.0, 0.0, 0.0, 0.0, 0.0, 0.0, 0.0, 0.0, 0.0, 0.0, 0.0, 0.0, 0.0, 0.0, 0.0, 0.0, 0.0, 0.0, 0.0, 0.0, 0.0, 0.0, 0.0, 0.0, 0.0, 0.0, 0.0, 0.0, 0.0, 0.0, 0.0, 0.0, 0.0, 0.0, 0.0, 0.0, 0.0, 0.0, 0.0, 0.0, 0.0, 0.0, 0.0, 0.0, 0.0, 0.0, 0.0, 0.0, 0.0, 0.0, 0.0, 0.0, 0.0, 0.0, 0.0, 0.0, 0.0, 0.0, 0.0, 0.0, 0.0, 0.0, 0.0, 0.0, 0.0, 0.0, 0.0, 0.0, 0.0, 0.0, 0.0, 0.0, 0.0, 0.0, 0.0, 0.0, 0.0, 0.0, 0.0, 0.0, 0.0, 0.0, 0.0, 0.0, 0.0, 0.0, 0.0, 0.0, 0.0, 0.0, 0.0, 0.0, 0.0, 0.0, 0.0, 0.0, 0.0, 0.0, 0.0, 0.0, 0.0, 0.0, 0.0, 0.0, 0.0, 0.0, 0.0, 0.0, 0.0, 0.0, 0.0, 0.0, 0.0, 0.0, 0.0, 0.0, 0.0, 0.0, 0.0, 0.0, 0.0, 0.0, 0.0, 0.0, 0.0, 0.0, 0.0, 0.0, 0.0, 0.0, 0.0, 0.0, 0.0, 0.0, 0.0, 0.0, 0.0, 0.0, 0.0, 0.0, 0.0, 0.0, 0.0, 0.0, 0.0, 0.0, 0.0, 0.0, 0.0, 0.0, 0.0, 0.0, 0.0, 0.0, 0.0, 0.0, 0.0, 0.0, 0.0, 0.0, 0.0, 0.0, 0.0, 0.0, 0.0, 0.0, 0.0, 0.0, 0.0, 0.0, 0.0, 0.0, 0.0, 0.0, 0.0, 0.0, 0.0, 0.0, 0.0, 0.0, 0.0, 0.0, 0.0, 0.0, 0.0, 0.0, 0.0, 0.0, 0.0, 0.0, 0.0, 0.0, 0.0, 0.0, 0.0, 0.0, 0.0, 0.0, 0.0, 0.0, 0.0, 0.0, 0.0, 0.0, 0.0, 0.0, 0.0, 0.0, 0.0, 0.0, 0.0, 0.0, 0.0, 0.0, 0.0, 0.0, 0.0, 0.0, 0.0, 0.0, 0.0, 0.0, 0.0, 0.0, 0.0, 0.0, 0.0, 0.0, 0.0, 0.0, 0.0, 0.0, 0.0, 0.0, 0.0, 0.0, 0.0, 0.0, 0.0, 0.0, 0.0, 0.0, 0.0, 0.0, 0.0, 0.0, 0.0, 0.0, 0.0, 0.0, 0.0, 0.0, 0.0, 0.0, 0.0, 0.0, 0.0, 0.0, 0.0, 0.0, 0.0, 0.0, 0.0, 0.0, 0.0, 0.0, 0.0, 0.0, 0.0, 0.0, 0.0, 0.0, 0.0, 0.0, 0.0, 0.0, 0.0, 0.0, 0.0, 0.0, 0.0, 0.0, 0.0, 0.0, 0.0, 0.0, 0.0, 0.0, 0.0, 0.0, 0.0, 0.0, 0.0, 0.0, 0.0, 0.0, 0.0, 0.0, 0.0, 0.0, 0.0, 0.0, 0.0, 0.0, 0.0, 0.0, 0.0, 0.0, 0.0, 0.0, 0.0, 0.0, 0.0, 0.375, 0.8125, 0.375, 0.8125, 0.375, 0.8125, 0.375, 0.8125, 0.375, 0.375, 0.375, 0.375, 0.375, 0.375, 0.375, 0.375, 0.375, 0.375, 0.375, 0.375, 0.375, 0.4375, 0.375, 0.4375, 0.485, 0.4375, 0.485, 0.4375, 0.375, 0.4375, 0.375, 0.4375, 0.485, 0.4375, 0.485, 0.4375, 0.375, 0.25, 0.375, 0.25, 0.375, 0.375, 0.375, 0.375, 0.485, 0.875, 0.375, 0.875, 0.375, 0.875, 0.485, 0.875, 0.485, 0.875, 0.485, 0.875, 0.485, 0.875, 0.375, 0.8125, 0.375, 0.8125, 0.375, 0.875, 0.375, 0.875, 0.485, 0.8125, 0.485, 0.8125, 0.375, 0.8125, 0.375, 0.8125, 0.485, 0.8125, 0.485, 0.8125, 0.485, 0.8125, 0.375, 0.8125, 0.375, 0.875, 0.485, 0.875, 0.485, 0.8649, 0.485, 0.8438, 0.485, 0.8226, 0.485, 0.375, 0.375, 0.375, 0.375, 0.375, 0.485, 0.375, 0.485, 0.375, 0.485, 0.375, 0.485, 0.375, 0.375, 0.375, 0.375, 0.4375, 0.485, 0.4375, 0.485, 0.4274, 0.485, 0.4062, 0.485, 0.3851, 0.485, 0.375, 0.485, 0.75, 0.375, 0.8125, 0.375, 0.8125, 0.485, 0.75, 0.485, 0.75, 0.485, 0.75, 0.485, 0.75, 0.485, 0.25, 0.485, 0.25, 0.375, 0.375, 0.375, 0.375, 0.485, 0.25, 0.485, 0.25, 0.485, 0.875, 0.375, 1.0, 0.375, 1.0, 0.485, 0.875, 0.485, 0.875, 0.485, 0.875, 0.485, 0.54, 0.485, 0.5, 0.375, 0.5, 0.375, 0.75, 0.485, 0.75, 0.485, 0.71, 0.485, 0.625, 0.485, 0.4375, 0.485, 0.4375, 0.375, 0.5, 0.375, 0.5, 0.485, 0.4375, 0.485, 0.4375, 0.485, 0.4375, 0.485, 0.0, 0.375, 0.0, 0.375, 0.25, 0.485, 0.25, 0.485, 0.21, 0.485, 0.125, 0.485, 0.04, 0.3125, 0.5, 0.3125, 0.75, 0.375, 0.75, 0.375, 0.5, 0.125, 0.5, 0.125, 0.75, 0.25, 0.75, 0.25, 0.5, 0.25, 0.5, 0.25, 0.75, 0.3125, 0.75, 0.3125, 0.5, 0.3125, 0.5, 0.3125, 0.5, 0.25, 0.5, 0.25, 0.5, 0.25, 0.75, 0.25, 0.75, 0.3125, 0.75, 0.3125, 0.75, 0.375, 0.4375, 0.375, 0.4375, 0.375, 0.5, 0.375, 0.5, 0.375, 0.875, 0.375, 0.875, 0.375, 0.875, 0.375, 0.875, 0.375, 0.75, 0.375, 0.75, 0.375, 0.8125, 0.375, 0.8125, 0.375, 0.4375, 0.375, 0.4375, 0.375, 0.4375, 0.375, 0.4375, 0.375, 0.0, 0.375, 0.0, 0.375, 0.25, 0.375, 0.25, 0.375, 0.5, 0.375, 0.5, 0.375, 0.75, 0.375, 0.75, 0.375, 0.875, 0.375, 0.875, 0.375, 1.0, 0.375, 1.0, 0.0, 0.0, 0.0, 0.0, 0.0, 0.0, 0.0, 0.0, 0.0, 0.0, 0.0, 0.0, 0.0, 0.0, 0.0, 0.0, 0.0, 0.0, 0.0, 0.0, 0.0, 0.0, 0.0, 0.0, 0.0, 0.0, 0.0, 0.0, 0.0, 0.0, 0.0, 0.0, 0.0, 0.0, 0.0, 0.0, 0.0, 0.0, 0.0, 0.0, 0.0, 0.0, 0.0, 0.0, 0.0, 0.0, 0.0, 0.0, 0.0, 0.0, 0.0, 0.0, 0.0, 0.0, 0.0, 0.0, 0.0, 0.0, 0.0, 0.0, 0.0, 0.0, 0.0, 0.0, 0.0, 0.0, 0.0, 0.0, 0.0, 0.0, 0.0, 0.0, 0.0, 0.0, 0.0, 0.0, 0.0, 0.0, 0.0, 0.0, 0.0, 0.0, 0.0, 0.0, 0.0, 0.0, 0.0, 0.0, 0.0, 0.0, 0.0, 0.0, 0.0, 0.0, 0.0, 0.0, 0.0, 0.0, 0.0, 0.0, 0.0, 0.0, 0.0, 0.0, 0.0, 0.0, 0.0, 0.0, 0.0, 0.0, 0.0, 0.0, 0.0, 0.0, 0.0, 0.0, 0.0, 0.0, 0.0, 0.0, 0.0, 0.0, 0.0, 0.0, 0.0, 0.0, 0.0, 0.0, 0.0, 0.0, 0.0, 0.0, 0.0, 0.0, 0.0, 0.0, 0.0, 0.0, 0.0, 0.0, 0.0, 0.0, 0.0, 0.0, 0.0, 0.0, 0.0, 0.0, 0.0, 0.0, 0.0, 0.0, 0.0, 0.0, 0.0, 0.0, 0.0, 0.0, 0.0, 0.0, 0.0, 0.0, 0.0, 0.0, 0.0, 0.0, 0.0, 0.0, 0.0, 0.0, 0.0, 0.0, 0.0, 0.0, 0.0, 0.0, 0.0, 0.0, 0.0, 0.0, 0.0, 0.0, 0.0, 0.0, 0.0, 0.0, 0.0, 0.0, 0.0, 0.0, 0.0, 0.0, 0.0, 0.0, 0.0, 0.0, 0.0, 0.0, 0.0, 0.0, 0.0, 0.0, 0.0, 0.0, 0.0, 0.0, 0.0, 0.0, 0.0, 0.0, 0.0, 0.0, 0.0, 0.0, 0.0, 0.0, 0.0, 0.0, 0.0, 0.0, 0.0, 0.0, 0.0, 0.0, 0.0, 0.0, 0.0, 0.0, 0.0, 0.0, 0.0, 0.0, 0.0, 0.0, 0.0, 0.0, 0.0, 0.0, 0.0, 0.0, 0.0, 0.0, 0.0, 0.0, 0.0, 0.0, 0.0, 0.0, 0.0, 0.0, 0.0, 0.0, 0.0, 0.0, 0.0, 0.0, 0.0, 0.0, 0.0, 0.0, 0.0, 0.0, 0.0, 0.0, 0.0, 0.0, 0.0, 0.0, 0.0, 0.0, 0.0, 0.0, 0.0, 0.0, 0.0, 0.0, 0.0, 0.0, 0.0, 0.0, 0.0, 0.0, 0.0, 0.0, 0.0, 0.0, 0.0, 0.0, 0.0, 0.0, 0.0, 0.0, 0.0, 0.0, 0.0, 0.0, 0.0, 0.0, 0.0, 0.0, 0.0, 0.0, 0.0, 0.0, 0.0, 0.0, 0.0, 0.0, 0.0, 0.0, 0.0, 0.0, 0.0, 0.0, 0.0, 0.0, 0.0, 0.0, 0.0, 0.0, 0.0, 0.0, 0.0, 0.0, 0.0, 0.0, 0.0, 0.0, 0.0, 0.0, 0.0, 0.0, 0.0, 0.0, 0.0, 0.0, 0.0, 0.0, 0.0, 0.0, 0.0, 0.0, 0.0, 0.0, 0.0, 0.0, 0.0, 0.0, 0.0, 0.0, 0.0, 0.0, 0.0, 0.0, 0.0, 0.0, 0.0, 0.0, 0.0, 0.0, 0.0, 0.0, 0.0, 0.0, 0.0, 0.0, 0.0, 0.0, 0.0, 0.0, 0.0, 0.0, 0.0, 0.0, 0.0, 0.0, 0.0, 0.0, 0.0, 0.0, 0.0, 0.0, 0.0, 0.0])
me_circle_004.materials.append(mat_m)
me_circle_004.use_remesh_fix_poles = True
me_circle_004.use_remesh_preserve_attributes = False
me_circle_004.update()
me_circle_001 = bpy.data.meshes.new('Circle.001')
me_circle_001.from_pydata([(-1.807e-10, 0.01254, -0.02), (-0.004798, 0.01158, -0.02), (-0.008865, 0.008865, -0.02), (-0.01158, 0.004798, -0.02), (-0.01254, -8.01e-10, -0.02), (-0.01158, -0.004798, -0.02), (-0.008865, -0.008865, -0.02), (-0.004798, -0.01158, -0.02), (9.153e-10, -0.01254, -0.02), (0.004798, -0.01158, -0.02), (0.008865, -0.008865, -0.02), (0.01158, -0.004798, -0.02), (0.01254, -1.035e-10, -0.02), (0.01158, 0.004798, -0.02), (0.008865, 0.008865, -0.02), (0.004798, 0.01158, -0.02), (-6.888e-10, 0.0, -0.155), (-7.153e-10, -7.153e-10, -0.155), (-7.153e-10, -7.153e-10, -0.155), (-7.153e-10, -3.576e-10, -0.155), (0.0, -3.764e-10, -0.155), (-7.153e-10, -3.576e-10, -0.155), (-7.153e-10, -7.153e-10, -0.155), (-7.153e-10, -7.153e-10, -0.155), (-6.888e-10, 0.0, -0.155), (-7.153e-10, -7.153e-10, -0.155), (-7.153e-10, -7.153e-10, -0.155), (-7.153e-10, -3.576e-10, -0.155), (0.0, -3.764e-10, -0.155), (-7.153e-10, -3.576e-10, -0.155), (-7.153e-10, -7.153e-10, -0.155), (-7.153e-10, -7.153e-10, -0.155), (2.183e-11, 0.02969, 0.0), (-2.12e-12, 0.0298, -0.002152), (-0.0114, 0.02753, -0.002152), (-0.01136, 0.02743, 0.0), (-0.02107, 0.02107, -0.002152), (-0.02099, 0.02099, 0.0), (-0.02753, 0.0114, -0.002152), (-0.02743, 0.01136, 0.0), (-0.0298, -1.305e-09, -0.002152), (-0.02969, -1.273e-09, 0.0), (-0.02753, -0.0114, -0.002152), (-0.02743, -0.01136, 0.0), (-0.02107, -0.02107, -0.002152), (-0.02099, -0.02099, 0.0), (-0.0114, -0.02753, -0.002152), (-0.01136, -0.02743, 0.0), (2.603e-09, -0.0298, -0.002152), (2.561e-09, -0.02969, 0.0), (0.0114, -0.02753, -0.002152), (0.01136, -0.02743, 0.0), (0.02107, -0.02107, -0.002152), (0.02099, -0.02099, 0.0), (0.02753, -0.0114, -0.002152), (0.02743, -0.01136, 0.0), (0.0298, 3.523e-10, -0.002152), (0.02969, 3.056e-10, 0.0), (0.02753, 0.0114, -0.002152), (0.02743, 0.01136, 0.0), (0.02107, 0.02107, -0.002152), (0.02099, 0.02099, 0.0), (0.0114, 0.02753, -0.002152), (0.01136, 0.02743, 0.0), (-4.079e-10, 0.00693, -0.142), (-1.807e-10, 0.01254, -0.1195), (-2.474e-10, 0.01089, -0.131), (-0.004798, 0.01158, -0.1195), (-0.002652, 0.006403, -0.142), (-0.004169, 0.01007, -0.131), (0.002652, 0.006403, -0.142), (0.004798, 0.01158, -0.1195), (0.004169, 0.01007, -0.131), (1.979e-10, -0.00693, -0.142), (9.153e-10, -0.01254, -0.1195), (6.985e-10, -0.01089, -0.131), (0.004798, -0.01158, -0.1195), (0.002652, -0.006403, -0.142), (0.004169, -0.01007, -0.131), (-0.008865, 0.008865, -0.1195), (-0.0049, 0.0049, -0.142), (-0.007704, 0.007704, -0.131), (0.008865, -0.008865, -0.1195), (0.0049, -0.0049, -0.142), (0.007704, -0.007704, -0.131), (-0.01158, 0.004798, -0.1195), (-0.006403, 0.002652, -0.142), (-0.01007, 0.004169, -0.131), (0.01158, -0.004798, -0.1195), (0.006403, -0.002652, -0.142), (0.01007, -0.004169, -0.131), (-0.01254, -8.01e-10, -0.1195), (-0.00693, -6.111e-10, -0.142), (-0.01089, -7.421e-10, -0.131), (0.01254, -1.035e-10, -0.1195), (0.00693, -2.255e-10, -0.142), (0.01089, -1.382e-10, -0.131), (-0.01158, -0.004798, -0.1195), (-0.006403, -0.002652, -0.142), (-0.01007, -0.004169, -0.131), (0.01158, 0.004798, -0.1195), (0.006403, 0.002652, -0.142), (0.01007, 0.004169, -0.131), (-0.008865, -0.008865, -0.1195), (-0.0049, -0.0049, -0.142), (-0.007704, -0.007704, -0.131), (0.008865, 0.008865, -0.1195), (0.0049, 0.0049, -0.142), (0.007704, 0.007704, -0.131), (-0.004798, -0.01158, -0.1195), (-0.002652, -0.006403, -0.142), (-0.004169, -0.01007, -0.131)], [], [(38, 36, 2, 3), (54, 52, 10, 11), (40, 38, 3, 4), (56, 54, 11, 12), (42, 40, 4, 5), (58, 56, 12, 13), (44, 42, 5, 6), (60, 58, 13, 14), (46, 44, 6, 7), (62, 60, 14, 15), (48, 46, 7, 8), (50, 48, 8, 9), (36, 34, 1, 2), (34, 33, 0, 1), (52, 50, 9, 10), (0, 15, 71, 65), (1, 0, 65, 67), (8, 7, 109, 74), (70, 107, 30, 31), (3, 2, 79, 85), (11, 10, 82, 88), (4, 3, 85, 91), (12, 11, 88, 94), (5, 4, 91, 97), (13, 12, 94, 100), (6, 5, 97, 103), (14, 13, 100, 106), (7, 6, 103, 109), (15, 14, 106, 71), (9, 8, 74, 76), (10, 9, 76, 82), (73, 110, 23, 24), (110, 104, 22, 23), (107, 101, 29, 30), (104, 98, 21, 22), (101, 95, 28, 29), (98, 92, 20, 21), (95, 89, 27, 28), (92, 86, 19, 20), (89, 83, 26, 27), (86, 80, 18, 19), (83, 77, 25, 26), (80, 68, 17, 18), (77, 73, 24, 25), (2, 1, 67, 79), (68, 64, 16, 17), (33, 62, 15, 0), (35, 32, 33, 34), (37, 35, 34, 36), (39, 37, 36, 38), (41, 39, 38, 40), (43, 41, 40, 42), (45, 43, 42, 44), (47, 45, 44, 46), (49, 47, 46, 48), (51, 49, 48, 50), (53, 51, 50, 52), (55, 53, 52, 54), (57, 55, 54, 56), (59, 57, 56, 58), (61, 59, 58, 60), (63, 61, 60, 62), (32, 63, 62, 33), (35, 37, 39, 41, 43, 45, 47, 49, 51, 53, 55, 57, 59, 61, 63, 32), (110, 73, 75, 111), (111, 75, 74, 109), (107, 70, 72, 108), (108, 72, 71, 106), (104, 110, 111, 105), (105, 111, 109, 103), (101, 107, 108, 102), (102, 108, 106, 100), (98, 104, 105, 99), (99, 105, 103, 97), (95, 101, 102, 96), (96, 102, 100, 94), (92, 98, 99, 93), (93, 99, 97, 91), (89, 95, 96, 90), (90, 96, 94, 88), (86, 92, 93, 87), (87, 93, 91, 85), (83, 89, 90, 84), (84, 90, 88, 82), (80, 86, 87, 81), (81, 87, 85, 79), (77, 83, 84, 78), (78, 84, 82, 76), (68, 80, 81, 69), (69, 81, 79, 67), (73, 77, 78, 75), (75, 78, 76, 74), (70, 64, 66, 72), (72, 66, 65, 71), (64, 68, 69, 66), (66, 69, 67, 65), (64, 70, 31, 16)])
me_circle_001.polygons.foreach_set('use_smooth', [True] * 97)
_uv = me_circle_001.uv_layers.new(name='UVMap')
_uv.uv.foreach_set('vector', [0.0, 0.0, 0.0, 0.0, 0.0, 0.0, 0.0, 0.0, 0.0, 0.0, 0.0, 0.0, 0.0, 0.0, 0.0, 0.0, 0.0, 0.0, 0.0, 0.0, 0.0, 0.0, 0.0, 0.0, 0.0, 0.0, 0.0, 0.0, 0.0, 0.0, 0.0, 0.0, 0.0, 0.0, 0.0, 0.0, 0.0, 0.0, 0.0, 0.0, 0.0, 0.0, 0.0, 0.0, 0.0, 0.0, 0.0, 0.0, 0.0, 0.0, 0.0, 0.0, 0.0, 0.0, 0.0, 0.0, 0.0, 0.0, 0.0, 0.0, 0.0, 0.0, 0.0, 0.0, 0.0, 0.0, 0.0, 0.0, 0.0, 0.0, 0.0, 0.0, 0.0, 0.0, 0.0, 0.0, 0.0, 0.0, 0.0, 0.0, 0.0, 0.0, 0.0, 0.0, 0.0, 0.0, 0.0, 0.0, 0.0, 0.0, 0.0, 0.0, 0.0, 0.0, 0.0, 0.0, 0.0, 0.0, 0.0, 0.0, 0.0, 0.0, 0.0, 0.0, 0.0, 0.0, 0.0, 0.0, 0.0, 0.0, 0.0, 0.0, 0.0, 0.0, 0.0, 0.0, 0.0, 0.0, 0.0, 0.0, 0.0, 0.0, 0.0, 0.0, 0.0, 0.0, 0.0, 0.0, 0.0, 0.0, 0.0, 0.0, 0.0, 0.0, 0.0, 0.0, 0.0, 0.0, 0.0, 0.0, 0.0, 0.0, 0.0, 0.0, 0.0, 0.0, 0.0, 0.0, 0.0, 0.0, 0.0, 0.0, 0.0, 0.0, 0.0, 0.0, 0.0, 0.0, 0.0, 0.0, 0.0, 0.0, 0.0, 0.0, 0.0, 0.0, 0.0, 0.0, 0.0, 0.0, 0.0, 0.0, 0.0, 0.0, 0.0, 0.0, 0.0, 0.0, 0.0, 0.0, 0.0, 0.0, 0.0, 0.0, 0.0, 0.0, 0.0, 0.0, 0.0, 0.0, 0.0, 0.0, 0.0, 0.0, 0.0, 0.0, 0.0, 0.0, 0.0, 0.0, 0.0, 0.0, 0.0, 0.0, 0.0, 0.0, 0.0, 0.0, 0.0, 0.0, 0.0, 0.0, 0.0, 0.0, 0.0, 0.0, 0.0, 0.0, 0.0, 0.0, 0.0, 0.0, 0.0, 0.0, 0.0, 0.0, 0.0, 0.0, 0.0, 0.0, 0.0, 0.0, 0.0, 0.0, 0.0, 0.0, 0.0, 0.0, 0.0, 0.0, 0.0, 0.0, 0.0, 0.0, 0.0, 0.0, 0.0, 0.0, 0.0, 0.0, 0.0, 0.0, 0.0, 0.0, 0.0, 0.0, 0.0, 0.0, 0.0, 0.0, 0.0, 0.0, 0.0, 0.0, 0.0, 0.0, 0.0, 0.0, 0.0, 0.0, 0.0, 0.0, 0.0, 0.0, 0.0, 0.0, 0.0, 0.0, 0.0, 0.0, 0.0, 0.0, 0.0, 0.0, 0.0, 0.0, 0.0, 0.0, 0.0, 0.0, 0.0, 0.0, 0.0, 0.0, 0.0, 0.0, 0.0, 0.0, 0.0, 0.0, 0.0, 0.0, 0.0, 0.0, 0.0, 0.0, 0.0, 0.0, 0.0, 0.0, 0.0, 0.0, 0.0, 0.0, 0.0, 0.0, 0.0, 0.0, 0.0, 0.0, 0.0, 0.0, 0.0, 0.0, 0.0, 0.0, 0.0, 0.0, 0.0, 0.0, 0.0, 0.0, 0.0, 0.0, 0.0, 0.0, 0.0, 0.0, 0.0, 0.0, 0.0, 0.0, 0.0, 0.0, 0.0, 0.0, 0.0, 0.0, 0.0, 0.0, 0.0, 0.0, 0.0, 0.0, 0.0, 0.0, 0.0, 0.0, 0.0, 0.0, 0.0, 0.0, 0.0, 0.0, 0.0, 0.0, 0.0, 0.0, 0.0, 0.0, 0.0, 0.0, 0.0, 0.0, 0.0, 0.0, 0.0, 0.0, 0.0, 0.0, 0.0, 0.0, 0.0, 0.0, 0.0, 0.0, 0.0, 0.0, 0.0, 0.0, 0.0, 0.0, 0.0, 0.0, 0.0, 0.0, 0.0, 0.0, 0.0, 0.0, 0.0, 0.0, 0.0, 0.0, 0.0, 0.0, 0.0, 0.0, 0.0, 0.0, 0.0, 0.0, 0.0, 0.0, 0.0, 0.0, 0.0, 0.0, 0.0, 0.0, 0.0, 0.0, 0.0, 0.0, 0.0, 0.0, 0.0, 0.0, 0.0, 0.0, 0.0, 0.0, 0.0, 0.0, 0.0, 0.0, 0.0, 0.0, 0.0, 0.0, 0.0, 0.0, 0.0, 0.0, 0.0, 0.0, 0.0, 0.0, 0.0, 0.0, 0.0, 0.0, 0.0, 0.0, 0.0, 0.0, 0.0, 0.0, 0.0, 0.0, 0.0, 0.0, 0.0, 0.0, 0.0, 0.0, 0.0, 0.0, 0.0, 0.0, 0.0, 0.0, 0.0, 0.0, 0.0, 0.0, 0.0, 0.0, 0.0, 0.0, 0.0, 0.0, 0.0, 0.0, 0.0, 0.0, 0.0, 0.0, 0.0, 0.0, 0.0, 0.0, 0.0, 0.0, 0.0, 0.0, 0.0, 0.0, 0.0, 0.0, 0.0, 0.0, 0.0, 0.0, 0.0, 0.0, 0.0, 0.0, 0.0, 0.0, 0.0, 0.0, 0.0, 0.0, 0.0, 0.0, 0.0, 0.0, 0.0, 0.0, 0.0, 0.0, 0.0, 0.0, 0.0, 0.0, 0.0, 0.0, 0.0, 0.0, 0.0, 0.0, 0.0, 0.0, 0.0, 0.0, 0.0, 0.0, 0.0, 0.0, 0.0, 0.0, 0.0, 0.0, 0.0, 0.0, 0.0, 0.0, 0.0, 0.0, 0.0, 0.0, 0.0, 0.0, 0.0, 0.0, 0.0, 0.0, 0.0, 0.0, 0.0, 0.0, 0.0, 0.0, 0.0, 0.0, 0.0, 0.0, 0.0, 0.0, 0.0, 0.0, 0.0, 0.0, 0.0, 0.0, 0.0, 0.0, 0.0, 0.0, 0.0, 0.0, 0.0, 0.0, 0.0, 0.0, 0.0, 0.0, 0.0, 0.0, 0.0, 0.0, 0.0, 0.0, 0.0, 0.0, 0.0, 0.0, 0.0, 0.0, 0.0, 0.0, 0.0, 0.0, 0.0, 0.0, 0.0, 0.0, 0.0, 0.0, 0.0, 0.0, 0.0, 0.0, 0.0, 0.0, 0.0, 0.0, 0.0, 0.0, 0.0, 0.0, 0.0, 0.0, 0.0, 0.0, 0.0, 0.0, 0.0, 0.0, 0.0, 0.0, 0.0, 0.0, 0.0, 0.0, 0.0, 0.0, 0.0, 0.0, 0.0, 0.0, 0.0, 0.0, 0.0, 0.0, 0.0, 0.0, 0.0, 0.0, 0.0, 0.0, 0.0, 0.0, 0.0, 0.0, 0.0, 0.0, 0.0, 0.0, 0.0, 0.0, 0.0, 0.0, 0.0, 0.0, 0.0, 0.0, 0.0, 0.0, 0.0, 0.0, 0.0, 0.0, 0.0, 0.0, 0.0, 0.0, 0.0, 0.0, 0.0, 0.0, 0.0, 0.0, 0.0, 0.0, 0.0, 0.0, 0.0, 0.0, 0.0, 0.0, 0.0, 0.0, 0.0, 0.0, 0.0, 0.0, 0.0, 0.0, 0.0, 0.0, 0.0, 0.0, 0.0, 0.0, 0.0, 0.0, 0.0, 0.0, 0.0, 0.0, 0.0, 0.0, 0.0, 0.0, 0.0, 0.0, 0.0, 0.0, 0.0, 0.0, 0.0, 0.0, 0.0, 0.0, 0.0, 0.0, 0.0, 0.0, 0.0, 0.0, 0.0, 0.0, 0.0, 0.0, 0.0, 0.0, 0.0, 0.0, 0.0, 0.0, 0.0, 0.0, 0.0, 0.0, 0.0, 0.0, 0.0, 0.0, 0.0, 0.0, 0.0, 0.0, 0.0, 0.0, 0.0, 0.0, 0.0, 0.0, 0.0, 0.0, 0.0, 0.0, 0.0, 0.0, 0.0, 0.0, 0.0, 0.0, 0.0, 0.0, 0.0, 0.0, 0.0, 0.0, 0.0, 0.0, 0.0, 0.0, 0.0, 0.0, 0.0, 0.0, 0.0, 0.0, 0.0, 0.0, 0.0, 0.0, 0.0, 0.0, 0.0, 0.0, 0.0, 0.0, 0.0, 0.0, 0.0, 0.0])
me_circle_001.materials.append(mat_m)
me_circle_001.use_remesh_fix_poles = True
me_circle_001.use_remesh_preserve_attributes = False
me_circle_001.update()
me_circle_003 = bpy.data.meshes.new('Circle.003')
me_circle_003.from_pydata([(0.0, 10.0, 0.0), (-3.827, 9.239, 0.0), (-7.071, 7.071, 0.0), (-9.239, 3.827, 0.0), (-10.0, -4.371e-07, 0.0), (-9.239, -3.827, 0.0), (-7.071, -7.071, 0.0), (-3.827, -9.239, 0.0), (8.742e-07, -10.0, 0.0), (3.827, -9.239, 0.0), (7.071, -7.071, 0.0), (9.239, -3.827, 0.0), (10.0, 1.192e-07, 0.0), (9.239, 3.827, 0.0), (7.071, 7.071, 0.0), (3.827, 9.239, 0.0)], [(1, 0), (2, 1), (3, 2), (4, 3), (5, 4), (6, 5), (7, 6), (8, 7), (9, 8), (10, 9), (11, 10), (12, 11), (13, 12), (14, 13), (15, 14), (0, 15)], [])
_uv = me_circle_003.uv_layers.new(name='UVMap')
_uv.uv.foreach_set('vector', [])
me_circle_003.use_remesh_fix_poles = True
me_circle_003.use_remesh_preserve_attributes = False
me_circle_003.update()
me_circle_005 = bpy.data.meshes.new('Circle.005')
me_circle_005.from_pydata([(-1.807e-10, 0.01254, -0.02), (-0.004798, 0.01158, -0.02), (-0.008865, 0.008865, -0.02), (-0.01158, 0.004798, -0.02), (-0.01254, -8.01e-10, -0.02), (-0.01158, -0.004798, -0.02), (-0.008865, -0.008865, -0.02), (-0.004798, -0.01158, -0.02), (9.153e-10, -0.01254, -0.02), (0.004798, -0.01158, -0.02), (0.008865, -0.008865, -0.02), (0.01158, -0.004798, -0.02), (0.01254, -1.035e-10, -0.02), (0.01158, 0.004798, -0.02), (0.008865, 0.008865, -0.02), (0.004798, 0.01158, -0.02), (-6.888e-10, 0.0, -0.245), (-7.153e-10, -7.153e-10, -0.245), (-7.153e-10, -7.153e-10, -0.245), (-7.153e-10, -3.576e-10, -0.245), (0.0, -3.764e-10, -0.245), (-7.153e-10, -3.576e-10, -0.245), (-7.153e-10, -7.153e-10, -0.245), (-7.153e-10, -7.153e-10, -0.245), (-6.888e-10, 0.0, -0.245), (-7.153e-10, -7.153e-10, -0.245), (-7.153e-10, -7.153e-10, -0.245), (-7.153e-10, -3.576e-10, -0.245), (0.0, -3.764e-10, -0.245), (-7.153e-10, -3.576e-10, -0.245), (-7.153e-10, -7.153e-10, -0.245), (-7.153e-10, -7.153e-10, -0.245), (2.183e-11, 0.02969, 0.0), (-2.12e-12, 0.0298, -0.002152), (-0.0114, 0.02753, -0.002152), (-0.01136, 0.02743, 0.0), (-0.02107, 0.02107, -0.002152), (-0.02099, 0.02099, 0.0), (-0.02753, 0.0114, -0.002152), (-0.02743, 0.01136, 0.0), (-0.0298, -1.305e-09, -0.002152), (-0.02969, -1.273e-09, 0.0), (-0.02753, -0.0114, -0.002152), (-0.02743, -0.01136, 0.0), (-0.02107, -0.02107, -0.002152), (-0.02099, -0.02099, 0.0), (-0.0114, -0.02753, -0.002152), (-0.01136, -0.02743, 0.0), (2.603e-09, -0.0298, -0.002152), (2.561e-09, -0.02969, 0.0), (0.0114, -0.02753, -0.002152), (0.01136, -0.02743, 0.0), (0.02107, -0.02107, -0.002152), (0.02099, -0.02099, 0.0), (0.02753, -0.0114, -0.002152), (0.02743, -0.01136, 0.0), (0.0298, 3.523e-10, -0.002152), (0.02969, 3.056e-10, 0.0), (0.02753, 0.0114, -0.002152), (0.02743, 0.01136, 0.0), (0.02107, 0.02107, -0.002152), (0.02099, 0.02099, 0.0), (0.0114, 0.02753, -0.002152), (0.01136, 0.02743, 0.0), (-4.079e-10, 0.00693, -0.232), (-1.807e-10, 0.01254, -0.2095), (-2.474e-10, 0.01089, -0.221), (-0.004798, 0.01158, -0.2095), (-0.002652, 0.006403, -0.232), (-0.004169, 0.01007, -0.221), (0.002652, 0.006403, -0.232), (0.004798, 0.01158, -0.2095), (0.004169, 0.01007, -0.221), (1.979e-10, -0.00693, -0.232), (9.153e-10, -0.01254, -0.2095), (6.985e-10, -0.01089, -0.221), (0.004798, -0.01158, -0.2095), (0.002652, -0.006403, -0.232), (0.004169, -0.01007, -0.221), (-0.008865, 0.008865, -0.2095), (-0.0049, 0.0049, -0.232), (-0.007704, 0.007704, -0.221), (0.008865, -0.008865, -0.2095), (0.0049, -0.0049, -0.232), (0.007704, -0.007704, -0.221), (-0.01158, 0.004798, -0.2095), (-0.006403, 0.002652, -0.232), (-0.01007, 0.004169, -0.221), (0.01158, -0.004798, -0.2095), (0.006403, -0.002652, -0.232), (0.01007, -0.004169, -0.221), (-0.01254, -8.01e-10, -0.2095), (-0.00693, -6.111e-10, -0.232), (-0.01089, -7.421e-10, -0.221), (0.01254, -1.035e-10, -0.2095), (0.00693, -2.255e-10, -0.232), (0.01089, -1.382e-10, -0.221), (-0.01158, -0.004798, -0.2095), (-0.006403, -0.002652, -0.232), (-0.01007, -0.004169, -0.221), (0.01158, 0.004798, -0.2095), (0.006403, 0.002652, -0.232), (0.01007, 0.004169, -0.221), (-0.008865, -0.008865, -0.2095), (-0.0049, -0.0049, -0.232), (-0.007704, -0.007704, -0.221), (0.008865, 0.008865, -0.2095), (0.0049, 0.0049, -0.232), (0.007704, 0.007704, -0.221), (-0.004798, -0.01158, -0.2095), (-0.002652, -0.006403, -0.232), (-0.004169, -0.01007, -0.221)], [], [(38, 36, 2, 3), (54, 52, 10, 11), (40, 38, 3, 4), (56, 54, 11, 12), (42, 40, 4, 5), (58, 56, 12, 13), (44, 42, 5, 6), (60, 58, 13, 14), (46, 44, 6, 7), (62, 60, 14, 15), (48, 46, 7, 8), (50, 48, 8, 9), (36, 34, 1, 2), (34, 33, 0, 1), (52, 50, 9, 10), (0, 15, 71, 65), (1, 0, 65, 67), (8, 7, 109, 74), (70, 107, 30, 31), (3, 2, 79, 85), (11, 10, 82, 88), (4, 3, 85, 91), (12, 11, 88, 94), (5, 4, 91, 97), (13, 12, 94, 100), (6, 5, 97, 103), (14, 13, 100, 106), (7, 6, 103, 109), (15, 14, 106, 71), (9, 8, 74, 76), (10, 9, 76, 82), (73, 110, 23, 24), (110, 104, 22, 23), (107, 101, 29, 30), (104, 98, 21, 22), (101, 95, 28, 29), (98, 92, 20, 21), (95, 89, 27, 28), (92, 86, 19, 20), (89, 83, 26, 27), (86, 80, 18, 19), (83, 77, 25, 26), (80, 68, 17, 18), (77, 73, 24, 25), (2, 1, 67, 79), (68, 64, 16, 17), (33, 62, 15, 0), (35, 32, 33, 34), (37, 35, 34, 36), (39, 37, 36, 38), (41, 39, 38, 40), (43, 41, 40, 42), (45, 43, 42, 44), (47, 45, 44, 46), (49, 47, 46, 48), (51, 49, 48, 50), (53, 51, 50, 52), (55, 53, 52, 54), (57, 55, 54, 56), (59, 57, 56, 58), (61, 59, 58, 60), (63, 61, 60, 62), (32, 63, 62, 33), (35, 37, 39, 41, 43, 45, 47, 49, 51, 53, 55, 57, 59, 61, 63, 32), (110, 73, 75, 111), (111, 75, 74, 109), (107, 70, 72, 108), (108, 72, 71, 106), (104, 110, 111, 105), (105, 111, 109, 103), (101, 107, 108, 102), (102, 108, 106, 100), (98, 104, 105, 99), (99, 105, 103, 97), (95, 101, 102, 96), (96, 102, 100, 94), (92, 98, 99, 93), (93, 99, 97, 91), (89, 95, 96, 90), (90, 96, 94, 88), (86, 92, 93, 87), (87, 93, 91, 85), (83, 89, 90, 84), (84, 90, 88, 82), (80, 86, 87, 81), (81, 87, 85, 79), (77, 83, 84, 78), (78, 84, 82, 76), (68, 80, 81, 69), (69, 81, 79, 67), (73, 77, 78, 75), (75, 78, 76, 74), (70, 64, 66, 72), (72, 66, 65, 71), (64, 68, 69, 66), (66, 69, 67, 65), (64, 70, 31, 16)])
me_circle_005.polygons.foreach_set('use_smooth', [True] * 97)
_uv = me_circle_005.uv_layers.new(name='UVMap')
_uv.uv.foreach_set('vector', [0.0, 0.0, 0.0, 0.0, 0.0, 0.0, 0.0, 0.0, 0.0, 0.0, 0.0, 0.0, 0.0, 0.0, 0.0, 0.0, 0.0, 0.0, 0.0, 0.0, 0.0, 0.0, 0.0, 0.0, 0.0, 0.0, 0.0, 0.0, 0.0, 0.0, 0.0, 0.0, 0.0, 0.0, 0.0, 0.0, 0.0, 0.0, 0.0, 0.0, 0.0, 0.0, 0.0, 0.0, 0.0, 0.0, 0.0, 0.0, 0.0, 0.0, 0.0, 0.0, 0.0, 0.0, 0.0, 0.0, 0.0, 0.0, 0.0, 0.0, 0.0, 0.0, 0.0, 0.0, 0.0, 0.0, 0.0, 0.0, 0.0, 0.0, 0.0, 0.0, 0.0, 0.0, 0.0, 0.0, 0.0, 0.0, 0.0, 0.0, 0.0, 0.0, 0.0, 0.0, 0.0, 0.0, 0.0, 0.0, 0.0, 0.0, 0.0, 0.0, 0.0, 0.0, 0.0, 0.0, 0.0, 0.0, 0.0, 0.0, 0.0, 0.0, 0.0, 0.0, 0.0, 0.0, 0.0, 0.0, 0.0, 0.0, 0.0, 0.0, 0.0, 0.0, 0.0, 0.0, 0.0, 0.0, 0.0, 0.0, 0.0, 0.0, 0.0, 0.0, 0.0, 0.0, 0.0, 0.0, 0.0, 0.0, 0.0, 0.0, 0.0, 0.0, 0.0, 0.0, 0.0, 0.0, 0.0, 0.0, 0.0, 0.0, 0.0, 0.0, 0.0, 0.0, 0.0, 0.0, 0.0, 0.0, 0.0, 0.0, 0.0, 0.0, 0.0, 0.0, 0.0, 0.0, 0.0, 0.0, 0.0, 0.0, 0.0, 0.0, 0.0, 0.0, 0.0, 0.0, 0.0, 0.0, 0.0, 0.0, 0.0, 0.0, 0.0, 0.0, 0.0, 0.0, 0.0, 0.0, 0.0, 0.0, 0.0, 0.0, 0.0, 0.0, 0.0, 0.0, 0.0, 0.0, 0.0, 0.0, 0.0, 0.0, 0.0, 0.0, 0.0, 0.0, 0.0, 0.0, 0.0, 0.0, 0.0, 0.0, 0.0, 0.0, 0.0, 0.0, 0.0, 0.0, 0.0, 0.0, 0.0, 0.0, 0.0, 0.0, 0.0, 0.0, 0.0, 0.0, 0.0, 0.0, 0.0, 0.0, 0.0, 0.0, 0.0, 0.0, 0.0, 0.0, 0.0, 0.0, 0.0, 0.0, 0.0, 0.0, 0.0, 0.0, 0.0, 0.0, 0.0, 0.0, 0.0, 0.0, 0.0, 0.0, 0.0, 0.0, 0.0, 0.0, 0.0, 0.0, 0.0, 0.0, 0.0, 0.0, 0.0, 0.0, 0.0, 0.0, 0.0, 0.0, 0.0, 0.0, 0.0, 0.0, 0.0, 0.0, 0.0, 0.0, 0.0, 0.0, 0.0, 0.0, 0.0, 0.0, 0.0, 0.0, 0.0, 0.0, 0.0, 0.0, 0.0, 0.0, 0.0, 0.0, 0.0, 0.0, 0.0, 0.0, 0.0, 0.0, 0.0, 0.0, 0.0, 0.0, 0.0, 0.0, 0.0, 0.0, 0.0, 0.0, 0.0, 0.0, 0.0, 0.0, 0.0, 0.0, 0.0, 0.0, 0.0, 0.0, 0.0, 0.0, 0.0, 0.0, 0.0, 0.0, 0.0, 0.0, 0.0, 0.0, 0.0, 0.0, 0.0, 0.0, 0.0, 0.0, 0.0, 0.0, 0.0, 0.0, 0.0, 0.0, 0.0, 0.0, 0.0, 0.0, 0.0, 0.0, 0.0, 0.0, 0.0, 0.0, 0.0, 0.0, 0.0, 0.0, 0.0, 0.0, 0.0, 0.0, 0.0, 0.0, 0.0, 0.0, 0.0, 0.0, 0.0, 0.0, 0.0, 0.0, 0.0, 0.0, 0.0, 0.0, 0.0, 0.0, 0.0, 0.0, 0.0, 0.0, 0.0, 0.0, 0.0, 0.0, 0.0, 0.0, 0.0, 0.0, 0.0, 0.0, 0.0, 0.0, 0.0, 0.0, 0.0, 0.0, 0.0, 0.0, 0.0, 0.0, 0.0, 0.0, 0.0, 0.0, 0.0, 0.0, 0.0, 0.0, 0.0, 0.0, 0.0, 0.0, 0.0, 0.0, 0.0, 0.0, 0.0, 0.0, 0.0, 0.0, 0.0, 0.0, 0.0, 0.0, 0.0, 0.0, 0.0, 0.0, 0.0, 0.0, 0.0, 0.0, 0.0, 0.0, 0.0, 0.0, 0.0, 0.0, 0.0, 0.0, 0.0, 0.0, 0.0, 0.0, 0.0, 0.0, 0.0, 0.0, 0.0, 0.0, 0.0, 0.0, 0.0, 0.0, 0.0, 0.0, 0.0, 0.0, 0.0, 0.0, 0.0, 0.0, 0.0, 0.0, 0.0, 0.0, 0.0, 0.0, 0.0, 0.0, 0.0, 0.0, 0.0, 0.0, 0.0, 0.0, 0.0, 0.0, 0.0, 0.0, 0.0, 0.0, 0.0, 0.0, 0.0, 0.0, 0.0, 0.0, 0.0, 0.0, 0.0, 0.0, 0.0, 0.0, 0.0, 0.0, 0.0, 0.0, 0.0, 0.0, 0.0, 0.0, 0.0, 0.0, 0.0, 0.0, 0.0, 0.0, 0.0, 0.0, 0.0, 0.0, 0.0, 0.0, 0.0, 0.0, 0.0, 0.0, 0.0, 0.0, 0.0, 0.0, 0.0, 0.0, 0.0, 0.0, 0.0, 0.0, 0.0, 0.0, 0.0, 0.0, 0.0, 0.0, 0.0, 0.0, 0.0, 0.0, 0.0, 0.0, 0.0, 0.0, 0.0, 0.0, 0.0, 0.0, 0.0, 0.0, 0.0, 0.0, 0.0, 0.0, 0.0, 0.0, 0.0, 0.0, 0.0, 0.0, 0.0, 0.0, 0.0, 0.0, 0.0, 0.0, 0.0, 0.0, 0.0, 0.0, 0.0, 0.0, 0.0, 0.0, 0.0, 0.0, 0.0, 0.0, 0.0, 0.0, 0.0, 0.0, 0.0, 0.0, 0.0, 0.0, 0.0, 0.0, 0.0, 0.0, 0.0, 0.0, 0.0, 0.0, 0.0, 0.0, 0.0, 0.0, 0.0, 0.0, 0.0, 0.0, 0.0, 0.0, 0.0, 0.0, 0.0, 0.0, 0.0, 0.0, 0.0, 0.0, 0.0, 0.0, 0.0, 0.0, 0.0, 0.0, 0.0, 0.0, 0.0, 0.0, 0.0, 0.0, 0.0, 0.0, 0.0, 0.0, 0.0, 0.0, 0.0, 0.0, 0.0, 0.0, 0.0, 0.0, 0.0, 0.0, 0.0, 0.0, 0.0, 0.0, 0.0, 0.0, 0.0, 0.0, 0.0, 0.0, 0.0, 0.0, 0.0, 0.0, 0.0, 0.0, 0.0, 0.0, 0.0, 0.0, 0.0, 0.0, 0.0, 0.0, 0.0, 0.0, 0.0, 0.0, 0.0, 0.0, 0.0, 0.0, 0.0, 0.0, 0.0, 0.0, 0.0, 0.0, 0.0, 0.0, 0.0, 0.0, 0.0, 0.0, 0.0, 0.0, 0.0, 0.0, 0.0, 0.0, 0.0, 0.0, 0.0, 0.0, 0.0, 0.0, 0.0, 0.0, 0.0, 0.0, 0.0, 0.0, 0.0, 0.0, 0.0, 0.0, 0.0, 0.0, 0.0, 0.0, 0.0, 0.0, 0.0, 0.0, 0.0, 0.0, 0.0, 0.0, 0.0, 0.0, 0.0, 0.0, 0.0, 0.0, 0.0, 0.0, 0.0, 0.0, 0.0, 0.0, 0.0, 0.0, 0.0, 0.0, 0.0, 0.0, 0.0, 0.0, 0.0, 0.0, 0.0, 0.0, 0.0, 0.0, 0.0, 0.0, 0.0, 0.0, 0.0, 0.0, 0.0, 0.0, 0.0, 0.0, 0.0, 0.0, 0.0, 0.0, 0.0, 0.0, 0.0, 0.0, 0.0, 0.0, 0.0, 0.0, 0.0, 0.0, 0.0, 0.0, 0.0, 0.0, 0.0, 0.0, 0.0, 0.0, 0.0, 0.0, 0.0, 0.0, 0.0, 0.0, 0.0, 0.0, 0.0, 0.0, 0.0, 0.0, 0.0, 0.0, 0.0, 0.0, 0.0, 0.0, 0.0, 0.0, 0.0, 0.0, 0.0, 0.0, 0.0, 0.0, 0.0, 0.0, 0.0, 0.0, 0.0, 0.0, 0.0, 0.0, 0.0, 0.0])
me_circle_005.materials.append(mat_m)
me_circle_005.use_remesh_fix_poles = True
me_circle_005.use_remesh_preserve_attributes = False
me_circle_005.update()

# ---- objects
ob_m8 = bpy.data.objects.new('M8', me_circle)
ob_m3_30mm_bolt = bpy.data.objects.new('m3 30mm bolt', me_circle_002)
ob_m3_20mm_bolt = bpy.data.objects.new('m3 20mm bolt', me_circle_004)
ob_scrow_h6_l15 = bpy.data.objects.new('scrow H6 L15', me_circle_001)
ob_circle_001 = bpy.data.objects.new('Circle.001', me_circle_003)
ob_scrow_h6_l25 = bpy.data.objects.new('scrow H6 L25', me_circle_005)

# ---- transforms, parenting, visibility, modifiers, constraints
ob_m8.location = (2.173e-09, -1.079e-09, -0.0325)
ob_m8.show_name = True
_m = ob_m8.modifiers.new('Mirror', 'MIRROR')
_m.use_axis = (True, True, True)
_m.use_clip = True
_m = ob_m8.modifiers.new('EdgeSplit', 'EDGE_SPLIT')
_m.split_angle = 0.8098
ob_m3_30mm_bolt.location = (0.2637, -1.079e-09, -0.0325)
ob_m3_20mm_bolt.location = (0.5113, -1.079e-09, -0.0325)
ob_scrow_h6_l15.location = (-0.08152, -1.079e-09, -0.0325)
_m = ob_scrow_h6_l15.modifiers.new('EdgeSplit', 'EDGE_SPLIT')
ob_circle_001.location = (2.173e-09, -1.079e-09, -0.0525)
ob_circle_001.scale = (0.00125, 0.00125, 1.0)
ob_scrow_h6_l25.location = (2.173e-09, -1.079e-09, -0.0325)
_m = ob_scrow_h6_l25.modifiers.new('EdgeSplit', 'EDGE_SPLIT')

# ---- collection membership
scene.collection.objects.link(ob_m8)
scene.collection.objects.link(ob_m3_30mm_bolt)
scene.collection.objects.link(ob_m3_20mm_bolt)
col_collection.objects.link(ob_scrow_h6_l15)
col_collection.objects.link(ob_circle_001)
col_collection.objects.link(ob_scrow_h6_l25)

# ---- scene / render settings (as saved in the file)
scene.frame_start = 1; scene.frame_end = 250; scene.frame_set(12)
scene.render.engine = 'BLENDER_EEVEE_NEXT'
scene.render.motion_blur_shutter = 1.0
scene.cycles.use_denoising = False
scene.cycles.samples = 128
scene.cycles.sampling_pattern = 'TABULATED_SOBOL'
scene.cycles.use_adaptive_sampling = False
scene.cycles.use_light_tree = False
scene.view_settings.view_transform = 'Filmic'
scene.unit_settings.scale_length = 0.1
bpy.context.view_layer.update()

# ---- added for rendering (the .blend has no active camera and no usable light): camera, sun
cam_auto = bpy.data.cameras.new('AutoCamera')
cam_auto.lens = 50.0
cam_auto.sensor_width = 36.0
cam_auto.clip_end = 1000.0
ob_auto_camera = bpy.data.objects.new('AutoCamera', cam_auto)
scene.collection.objects.link(ob_auto_camera)
ob_auto_camera.location = (0.902913, -0.826998, 0.385082)
ob_auto_camera.rotation_euler = (1.09748, -7.21219e-08, 0.694738)
scene.camera = ob_auto_camera
light_auto_sun = bpy.data.lights.new('AutoSun', 'SUN')
light_auto_sun.energy = 3.0
light_auto_sun.angle = 0.0523599
ob_auto_sun = bpy.data.objects.new('AutoSun', light_auto_sun)
scene.collection.objects.link(ob_auto_sun)
ob_auto_sun.rotation_euler = (0.872665, 0.174533, 0.523599)
bpy.context.view_layer.update()

